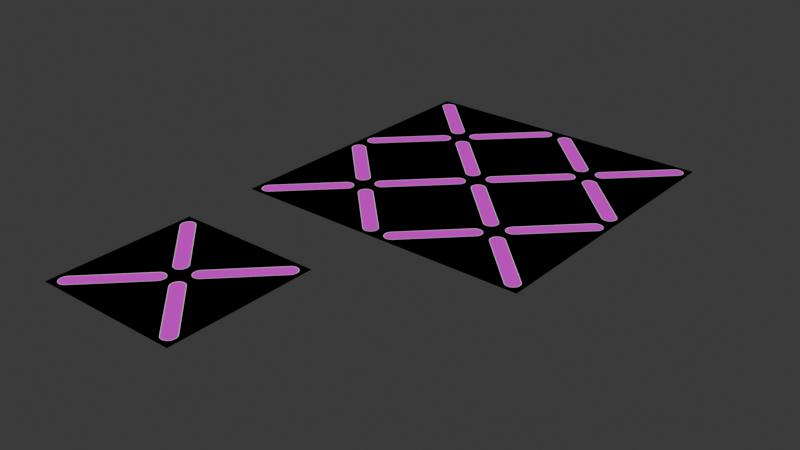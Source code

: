 # Source: Weld.blend  (saved by Blender 4.2.66; exported with 4.5.12 LTS)
import bpy
from mathutils import Matrix  # noqa: F401  (used for matrix-valued properties, if any)

bpy.ops.wm.read_factory_settings(use_empty=True)
scene = bpy.context.scene
scene.name = 'Scene'

# ---- images (referenced by path relative to the original .blend; pixels are not part of the script)
import os
ASSET_DIR = os.environ.get("B2B_ASSET_DIR", "")  # directory of the original .blend (textures are referenced by path, not embedded)
HERE = os.path.dirname(os.path.abspath(__file__))  # packed textures are extracted next to this script under _unpacked/

def load_image(name, relpath, width, height, colorspace="sRGB"):
    """Load a texture the original file referenced (path relative to the .blend, or extracted next to this script)."""
    p = next((c for c in (os.path.join(HERE, relpath), os.path.join(ASSET_DIR, relpath)) if relpath and os.path.exists(c)), "")
    if p:
        img = bpy.data.images.load(p, check_existing=True)
        img.name = name
    else:  # same state as the original file: an image datablock whose file is absent (Cycles renders it pink)
        img = bpy.data.images.new(name, width, height)
        img.source = "FILE"
        img.filepath = "//" + (relpath or name)
    img.colorspace_settings.name = colorspace
    return img
img_bake = load_image('Bake', 'Weld 4x4 Normal.png', 1024, 1024, 'sRGB')

# ---- materials (node trees are filled in below, after node groups)
mat_material_001 = bpy.data.materials.new('Material.001')

# ---- material node trees
mat_material_001.use_nodes = True; mat_material_001.node_tree.nodes.clear()
_N = mat_material_001.node_tree.nodes; _L = mat_material_001.node_tree.links
n0 = _N.new('ShaderNodeBsdfPrincipled'); n0.name = 'Principled BSDF'; n0.location = (10, 300)
n1 = _N.new('ShaderNodeOutputMaterial'); n1.name = 'Material Output'; n1.location = (300, 300)
n2 = _N.new('ShaderNodeTexImage'); n2.name = 'Image Texture'; n2.location = (-374, 278)
n2.image = img_bake
_L.new(n0.outputs[0], n1.inputs[0])
_L.new(n2.outputs[0], n0.inputs[0])
n1.is_active_output = True

# ---- world
world_world = bpy.data.worlds.new('World'); scene.world = world_world
world_world.use_nodes = True; world_world.node_tree.nodes.clear()
_N = world_world.node_tree.nodes; _L = world_world.node_tree.links
n0 = _N.new('ShaderNodeOutputWorld'); n0.name = 'World Output'; n0.location = (300, 300)
n1 = _N.new('ShaderNodeBackground'); n1.name = 'Background'; n1.location = (10, 300)
n1.inputs[0].default_value = (0.05088, 0.05088, 0.05088, 1.0)
_L.new(n1.outputs[0], n0.inputs[0])
n0.is_active_output = True
world_world.color = (0.05088, 0.05088, 0.05088)
world_world.sun_shadow_jitter_overblur = 0.0

# ---- meshes
me_weld = bpy.data.meshes.new('Weld')
me_weld.from_pydata([(0.0, 0.0, 0.0), (0.5, 0.0, 0.0), (0.0, 0.5, 0.0), (0.5, 0.5, 0.0), (0.04423, 0.1149, 0.0), (0.03801, 0.1074, 0.0), (0.03339, 0.09872, 0.0), (0.03055, 0.08934, 0.0), (0.02959, 0.07959, 0.0), (0.03055, 0.06983, 0.0), (0.03339, 0.06045, 0.0), (0.03801, 0.05181, 0.0), (0.04423, 0.04423, 0.0), (0.05181, 0.03801, 0.0), (0.06045, 0.03339, 0.0), (0.06983, 0.03055, 0.0), (0.07959, 0.02959, 0.0), (0.08934, 0.03055, 0.0), (0.09872, 0.03339, 0.0), (0.1074, 0.03801, 0.0), (0.1149, 0.04423, 0.0), (0.3851, 0.4558, 0.0), (0.4558, 0.3851, 0.0), (0.462, 0.3926, 0.0), (0.4666, 0.4013, 0.0), (0.4695, 0.4107, 0.0), (0.4704, 0.4204, 0.0), (0.4695, 0.4302, 0.0), (0.4666, 0.4395, 0.0), (0.462, 0.4482, 0.0), (0.4558, 0.4558, 0.0), (0.4482, 0.462, 0.0), (0.4395, 0.4666, 0.0), (0.4302, 0.4695, 0.0), (0.4204, 0.4704, 0.0), (0.4107, 0.4695, 0.0), (0.4013, 0.4666, 0.0), (0.3926, 0.462, 0.0), (0.07429, 0.08313, -0.0478), (0.07644, 0.08575, -0.0478), (0.0737, 0.08203, -0.0478), (0.07333, 0.08083, -0.0478), (0.07321, 0.07959, -0.0478), (0.07333, 0.07834, -0.0478), (0.0737, 0.07715, -0.0478), (0.07429, 0.07605, -0.0478), (0.07508, 0.07508, -0.0478), (0.07605, 0.07429, -0.0478), (0.07715, 0.0737, -0.0478), (0.07834, 0.07333, -0.0478), (0.07959, 0.07321, -0.0478), (0.08083, 0.07333, -0.0478), (0.08203, 0.0737, -0.0478), (0.08313, 0.07429, -0.0478), (0.08575, 0.07644, -0.0478), (0.4236, 0.4142, -0.0478), (0.4142, 0.4236, -0.0478), (0.4257, 0.4169, -0.0478), (0.4263, 0.418, -0.0478), (0.4267, 0.4192, -0.0478), (0.4268, 0.4204, -0.0478), (0.4267, 0.4217, -0.0478), (0.4263, 0.4229, -0.0478), (0.4257, 0.424, -0.0478), (0.4249, 0.4249, -0.0478), (0.424, 0.4257, -0.0478), (0.4229, 0.4263, -0.0478), (0.4217, 0.4267, -0.0478), (0.4204, 0.4268, -0.0478), (0.4192, 0.4267, -0.0478), (0.418, 0.4263, -0.0478), (0.4169, 0.4257, -0.0478), (0.05839, 0.09375, -0.01139), (0.06232, 0.09855, -0.01139), (0.05603, 0.08934, -0.01139), (0.05458, 0.08456, -0.01139), (0.05409, 0.07959, -0.01139), (0.05458, 0.07461, -0.01139), (0.05603, 0.06983, -0.01139), (0.05839, 0.06542, -0.01139), (0.06156, 0.06156, -0.01139), (0.06542, 0.05839, -0.01139), (0.06983, 0.05603, -0.01139), (0.07461, 0.05458, -0.01139), (0.07959, 0.05409, -0.01139), (0.08456, 0.05458, -0.01139), (0.08934, 0.05603, -0.01139), (0.09375, 0.05839, -0.01139), (0.09855, 0.06232, -0.01139), (0.4377, 0.4015, -0.01139), (0.4015, 0.4377, -0.01139), (0.4416, 0.4062, -0.01139), (0.444, 0.4107, -0.01139), (0.4454, 0.4154, -0.01139), (0.4459, 0.4204, -0.01139), (0.4454, 0.4254, -0.01139), (0.444, 0.4302, -0.01139), (0.4416, 0.4346, -0.01139), (0.4384, 0.4384, -0.01139), (0.4346, 0.4416, -0.01139), (0.4302, 0.444, -0.01139), (0.4254, 0.4454, -0.01139), (0.4204, 0.4459, -0.01139), (0.4154, 0.4454, -0.01139), (0.4107, 0.444, -0.01139), (0.4062, 0.4416, -0.01139), (0.06326, 0.09049, -0.01523), (0.06665, 0.09462, -0.01523), (0.06145, 0.0871, -0.01523), (0.06033, 0.08342, -0.01523), (0.05996, 0.07959, -0.01523), (0.06033, 0.07576, -0.01523), (0.06145, 0.07207, -0.01523), (0.06326, 0.06868, -0.01523), (0.06571, 0.06571, -0.01523), (0.06868, 0.06326, -0.01523), (0.07207, 0.06145, -0.01523), (0.07576, 0.06033, -0.01523), (0.07959, 0.05996, -0.01523), (0.08342, 0.06033, -0.01523), (0.0871, 0.06145, -0.01523), (0.09049, 0.06326, -0.01523), (0.09462, 0.06665, -0.01523), (0.4333, 0.4054, -0.01523), (0.4054, 0.4333, -0.01523), (0.4367, 0.4095, -0.01523), (0.4385, 0.4129, -0.01523), (0.4397, 0.4166, -0.01523), (0.44, 0.4204, -0.01523), (0.4397, 0.4242, -0.01523), (0.4385, 0.4279, -0.01523), (0.4367, 0.4313, -0.01523), (0.4343, 0.4343, -0.01523), (0.4313, 0.4367, -0.01523), (0.4279, 0.4385, -0.01523), (0.4242, 0.4397, -0.01523), (0.4204, 0.44, -0.01523), (0.4166, 0.4397, -0.01523), (0.4129, 0.4385, -0.01523), (0.4095, 0.4367, -0.01523), (0.06757, 0.08762, -0.02593), (0.07048, 0.09116, -0.02593), (0.06624, 0.08512, -0.02593), (0.06541, 0.08241, -0.02593), (0.06514, 0.07959, -0.02593), (0.06541, 0.07677, -0.02593), (0.06624, 0.07406, -0.02593), (0.06757, 0.07156, -0.02593), (0.06937, 0.06937, -0.02593), (0.07156, 0.06757, -0.02593), (0.07406, 0.06624, -0.02593), (0.07677, 0.06541, -0.02593), (0.07959, 0.06514, -0.02593), (0.08241, 0.06541, -0.02593), (0.08512, 0.06624, -0.02593), (0.08762, 0.06757, -0.02593), (0.09116, 0.07048, -0.02593), (0.4295, 0.4088, -0.02593), (0.4088, 0.4295, -0.02593), (0.4324, 0.4124, -0.02593), (0.4338, 0.4149, -0.02593), (0.4346, 0.4176, -0.02593), (0.4349, 0.4204, -0.02593), (0.4346, 0.4232, -0.02593), (0.4338, 0.4259, -0.02593), (0.4324, 0.4284, -0.02593), (0.4306, 0.4306, -0.02593), (0.4284, 0.4324, -0.02593), (0.4259, 0.4338, -0.02593), (0.4232, 0.4346, -0.02593), (0.4204, 0.4349, -0.02593), (0.4176, 0.4346, -0.02593), (0.4149, 0.4338, -0.02593), (0.4124, 0.4324, -0.02593), (0.05297, 0.09737, -0.01139), (0.05751, 0.1029, -0.01139), (0.05001, 0.09184, -0.01139), (0.04819, 0.08583, -0.01139), (0.04758, 0.07959, -0.01139), (0.04819, 0.07334, -0.01139), (0.05001, 0.06734, -0.01139), (0.05297, 0.0618, -0.01139), (0.05695, 0.05695, -0.01139), (0.0618, 0.05297, -0.01139), (0.06734, 0.05001, -0.01139), (0.07334, 0.04819, -0.01139), (0.07959, 0.04758, -0.01139), (0.08583, 0.04819, -0.01139), (0.09184, 0.05001, -0.01139), (0.09737, 0.05297, -0.01139), (0.1029, 0.05751, -0.01139), (0.4425, 0.3971, -0.01139), (0.3971, 0.4425, -0.01139), (0.447, 0.4026, -0.01139), (0.45, 0.4082, -0.01139), (0.4518, 0.4142, -0.01139), (0.4524, 0.4204, -0.01139), (0.4518, 0.4267, -0.01139), (0.45, 0.4327, -0.01139), (0.447, 0.4382, -0.01139), (0.443, 0.443, -0.01139), (0.4382, 0.447, -0.01139), (0.4327, 0.45, -0.01139), (0.4267, 0.4518, -0.01139), (0.4204, 0.4524, -0.01139), (0.4142, 0.4518, -0.01139), (0.4082, 0.45, -0.01139), (0.4026, 0.447, -0.01139), (0.06542, 0.08906, -0.01935), (0.06856, 0.09289, -0.01935), (0.06384, 0.08611, -0.01935), (0.06287, 0.08291, -0.01935), (0.06255, 0.07959, -0.01935), (0.06287, 0.07626, -0.01935), (0.06384, 0.07307, -0.01935), (0.06542, 0.07012, -0.01935), (0.06754, 0.06754, -0.01935), (0.07012, 0.06542, -0.01935), (0.07307, 0.06384, -0.01935), (0.07626, 0.06287, -0.01935), (0.07959, 0.06255, -0.01935), (0.08291, 0.06287, -0.01935), (0.08611, 0.06384, -0.01935), (0.08906, 0.06542, -0.01935), (0.09289, 0.06856, -0.01935), (0.4314, 0.4071, -0.01935), (0.4071, 0.4314, -0.01935), (0.4346, 0.4109, -0.01935), (0.4362, 0.4139, -0.01935), (0.4371, 0.4171, -0.01935), (0.4375, 0.4204, -0.01935), (0.4371, 0.4237, -0.01935), (0.4362, 0.4269, -0.01935), (0.4346, 0.4299, -0.01935), (0.4325, 0.4325, -0.01935), (0.4299, 0.4346, -0.01935), (0.4269, 0.4362, -0.01935), (0.4237, 0.4371, -0.01935), (0.4204, 0.4375, -0.01935), (0.4171, 0.4371, -0.01935), (0.4139, 0.4362, -0.01935), (0.4109, 0.4346, -0.01935), (0.07004, 0.08597, -0.03983), (0.07267, 0.08917, -0.03983), (0.06898, 0.08398, -0.03983), (0.06833, 0.08183, -0.03983), (0.06811, 0.07959, -0.03983), (0.06833, 0.07735, -0.03983), (0.06898, 0.07519, -0.03983), (0.07004, 0.07321, -0.03983), (0.07147, 0.07147, -0.03983), (0.07321, 0.07004, -0.03983), (0.07519, 0.06898, -0.03983), (0.07735, 0.06833, -0.03983), (0.07959, 0.06811, -0.03983), (0.08183, 0.06833, -0.03983), (0.08398, 0.06898, -0.03983), (0.08597, 0.07004, -0.03983), (0.08917, 0.07267, -0.03983), (0.4273, 0.4108, -0.03983), (0.4108, 0.4273, -0.03983), (0.43, 0.414, -0.03983), (0.431, 0.416, -0.03983), (0.4317, 0.4182, -0.03983), (0.4319, 0.4204, -0.03983), (0.4317, 0.4227, -0.03983), (0.431, 0.4248, -0.03983), (0.43, 0.4268, -0.03983), (0.4285, 0.4285, -0.03983), (0.4268, 0.43, -0.03983), (0.4248, 0.431, -0.03983), (0.4227, 0.4317, -0.03983), (0.4204, 0.4319, -0.03983), (0.4182, 0.4317, -0.03983), (0.416, 0.431, -0.03983), (0.414, 0.43, -0.03983), (0.07959, 0.0, 0.0), (0.0, 0.07959, 0.0), (0.4204, 0.5, 0.0), (0.5, 0.4204, 0.0), (0.04552, 0.1138, 0.0), (0.3862, 0.4545, 0.0), (0.03947, 0.1064, 0.0), (0.03501, 0.09805, 0.0), (0.03226, 0.089, 0.0), (0.03134, 0.07959, 0.0), (0.03226, 0.07017, 0.0), (0.03501, 0.06112, 0.0), (0.03947, 0.05278, 0.0), (0.04547, 0.04547, 0.0), (0.05278, 0.03947, 0.0), (0.06112, 0.03501, 0.0), (0.07017, 0.03226, 0.0), (0.07959, 0.03134, 0.0), (0.089, 0.03226, 0.0), (0.09805, 0.03501, 0.0), (0.1064, 0.03947, 0.0), (0.1138, 0.04552, 0.0), (0.4545, 0.3862, 0.0), (0.4605, 0.3936, 0.0), (0.465, 0.4019, 0.0), (0.4677, 0.411, 0.0), (0.4687, 0.4204, 0.0), (0.4677, 0.4298, 0.0), (0.465, 0.4389, 0.0), (0.4605, 0.4472, 0.0), (0.4545, 0.4545, 0.0), (0.4472, 0.4605, 0.0), (0.4389, 0.465, 0.0), (0.4298, 0.4677, 0.0), (0.4204, 0.4687, 0.0), (0.411, 0.4677, 0.0), (0.4019, 0.465, 0.0), (0.3936, 0.4605, 0.0), (0.04267, 0.1043, 0.0003636), (0.03857, 0.09658, 0.0003636), (0.03605, 0.08825, 0.0003636), (0.03519, 0.07959, 0.0003636), (0.03605, 0.07093, 0.0003636), (0.03857, 0.0626, 0.0003636), (0.04267, 0.05492, 0.0003636), (0.0482, 0.0482, 0.0003636), (0.05492, 0.04267, 0.0003636), (0.0626, 0.03857, 0.0003636), (0.07093, 0.03605, 0.0003636), (0.07959, 0.03519, 0.0003636), (0.08825, 0.03605, 0.0003636), (0.09658, 0.03857, 0.0003636), (0.1043, 0.04267, 0.0003636), (0.1112, 0.04837, 0.0003636), (0.4516, 0.3888, 0.0003636), (0.4573, 0.3957, 0.0003636), (0.4614, 0.4034, 0.0003636), (0.464, 0.4118, 0.0003636), (0.4648, 0.4204, 0.0003636), (0.464, 0.4291, 0.0003636), (0.4614, 0.4374, 0.0003636), (0.4573, 0.4451, 0.0003636), (0.4518, 0.4518, 0.0003636), (0.4451, 0.4573, 0.0003636), (0.4374, 0.4614, 0.0003636), (0.4291, 0.464, 0.0003636), (0.4204, 0.4648, 0.0003636), (0.4118, 0.464, 0.0003636), (0.4034, 0.4614, 0.0003636), (0.3957, 0.4573, 0.0003636), (0.04837, 0.1112, 0.0003636), (0.3888, 0.4516, 0.0003636)], [], [(38, 40, 41, 42, 43, 44, 45, 46, 47, 48, 49, 50, 51, 52, 53, 54, 39), (282, 280, 4, 5), (283, 282, 5, 6), (284, 283, 6, 7), (285, 284, 7, 8), (286, 285, 8, 9), (287, 286, 9, 10), (288, 287, 10, 11), (289, 288, 11, 12), (290, 289, 12, 13), (291, 290, 13, 14), (292, 291, 14, 15), (293, 292, 15, 16), (294, 293, 16, 17), (295, 294, 17, 18), (296, 295, 18, 19), (297, 296, 19, 20), (298, 297, 20, 22), (280, 281, 21, 4), (299, 298, 22, 23), (300, 299, 23, 24), (301, 300, 24, 25), (302, 301, 25, 26), (303, 302, 26, 27), (304, 303, 27, 28), (305, 304, 28, 29), (306, 305, 29, 30), (307, 306, 30, 31), (308, 307, 31, 32), (309, 308, 32, 33), (310, 309, 33, 34), (311, 310, 34, 35), (312, 311, 35, 36), (313, 312, 36, 37), (281, 313, 37, 21), (106, 107, 73, 72), (108, 106, 72, 74), (109, 108, 74, 75), (110, 109, 75, 76), (111, 110, 76, 77), (112, 111, 77, 78), (113, 112, 78, 79), (114, 113, 79, 80), (115, 114, 80, 81), (116, 115, 81, 82), (117, 116, 82, 83), (118, 117, 83, 84), (119, 118, 84, 85), (120, 119, 85, 86), (121, 120, 86, 87), (122, 121, 87, 88), (123, 122, 88, 89), (107, 124, 90, 73), (125, 123, 89, 91), (126, 125, 91, 92), (127, 126, 92, 93), (128, 127, 93, 94), (129, 128, 94, 95), (130, 129, 95, 96), (131, 130, 96, 97), (132, 131, 97, 98), (133, 132, 98, 99), (134, 133, 99, 100), (135, 134, 100, 101), (136, 135, 101, 102), (137, 136, 102, 103), (138, 137, 103, 104), (139, 138, 104, 105), (124, 139, 105, 90), (208, 209, 107, 106), (210, 208, 106, 108), (211, 210, 108, 109), (212, 211, 109, 110), (213, 212, 110, 111), (214, 213, 111, 112), (215, 214, 112, 113), (216, 215, 113, 114), (217, 216, 114, 115), (218, 217, 115, 116), (219, 218, 116, 117), (220, 219, 117, 118), (221, 220, 118, 119), (222, 221, 119, 120), (223, 222, 120, 121), (224, 223, 121, 122), (225, 224, 122, 123), (209, 226, 124, 107), (227, 225, 123, 125), (228, 227, 125, 126), (229, 228, 126, 127), (230, 229, 127, 128), (231, 230, 128, 129), (232, 231, 129, 130), (233, 232, 130, 131), (234, 233, 131, 132), (235, 234, 132, 133), (236, 235, 133, 134), (237, 236, 134, 135), (238, 237, 135, 136), (239, 238, 136, 137), (240, 239, 137, 138), (241, 240, 138, 139), (226, 241, 139, 124), (242, 243, 141, 140), (244, 242, 140, 142), (245, 244, 142, 143), (246, 245, 143, 144), (247, 246, 144, 145), (248, 247, 145, 146), (249, 248, 146, 147), (250, 249, 147, 148), (251, 250, 148, 149), (252, 251, 149, 150), (253, 252, 150, 151), (254, 253, 151, 152), (255, 254, 152, 153), (256, 255, 153, 154), (257, 256, 154, 155), (258, 257, 155, 156), (259, 258, 156, 157), (243, 260, 158, 141), (261, 259, 157, 159), (262, 261, 159, 160), (263, 262, 160, 161), (264, 263, 161, 162), (265, 264, 162, 163), (266, 265, 163, 164), (267, 266, 164, 165), (268, 267, 165, 166), (269, 268, 166, 167), (270, 269, 167, 168), (271, 270, 168, 169), (272, 271, 169, 170), (273, 272, 170, 171), (274, 273, 171, 172), (275, 274, 172, 173), (260, 275, 173, 158), (90, 105, 207, 192), (105, 104, 206, 207), (104, 103, 205, 206), (103, 102, 204, 205), (102, 101, 203, 204), (101, 100, 202, 203), (100, 99, 201, 202), (99, 98, 200, 201), (98, 97, 199, 200), (97, 96, 198, 199), (96, 95, 197, 198), (95, 94, 196, 197), (94, 93, 195, 196), (93, 92, 194, 195), (92, 91, 193, 194), (91, 89, 191, 193), (73, 90, 192, 175), (89, 88, 190, 191), (88, 87, 189, 190), (87, 86, 188, 189), (86, 85, 187, 188), (85, 84, 186, 187), (84, 83, 185, 186), (83, 82, 184, 185), (82, 81, 183, 184), (81, 80, 182, 183), (80, 79, 181, 182), (79, 78, 180, 181), (78, 77, 179, 180), (77, 76, 178, 179), (76, 75, 177, 178), (75, 74, 176, 177), (74, 72, 174, 176), (72, 73, 175, 174), (158, 173, 241, 226), (173, 172, 240, 241), (172, 171, 239, 240), (171, 170, 238, 239), (170, 169, 237, 238), (169, 168, 236, 237), (168, 167, 235, 236), (167, 166, 234, 235), (166, 165, 233, 234), (165, 164, 232, 233), (164, 163, 231, 232), (163, 162, 230, 231), (162, 161, 229, 230), (161, 160, 228, 229), (160, 159, 227, 228), (159, 157, 225, 227), (141, 158, 226, 209), (157, 156, 224, 225), (156, 155, 223, 224), (155, 154, 222, 223), (154, 153, 221, 222), (153, 152, 220, 221), (152, 151, 219, 220), (151, 150, 218, 219), (150, 149, 217, 218), (149, 148, 216, 217), (148, 147, 215, 216), (147, 146, 214, 215), (146, 145, 213, 214), (145, 144, 212, 213), (144, 143, 211, 212), (143, 142, 210, 211), (142, 140, 208, 210), (140, 141, 209, 208), (20, 1, 22), (2, 4, 21), (3, 278, 34, 33, 32, 31, 30), (1, 279, 26, 25, 24, 23, 22), (0, 276, 16, 15, 14, 13, 12), (2, 277, 8, 7, 6, 5, 4), (38, 39, 243, 242), (40, 38, 242, 244), (41, 40, 244, 245), (42, 41, 245, 246), (43, 42, 246, 247), (44, 43, 247, 248), (45, 44, 248, 249), (46, 45, 249, 250), (47, 46, 250, 251), (48, 47, 251, 252), (49, 48, 252, 253), (50, 49, 253, 254), (51, 50, 254, 255), (52, 51, 255, 256), (53, 52, 256, 257), (54, 53, 257, 258), (55, 54, 258, 259), (39, 56, 260, 243), (57, 55, 259, 261), (58, 57, 261, 262), (59, 58, 262, 263), (60, 59, 263, 264), (61, 60, 264, 265), (62, 61, 265, 266), (63, 62, 266, 267), (64, 63, 267, 268), (65, 64, 268, 269), (66, 65, 269, 270), (67, 66, 270, 271), (68, 67, 271, 272), (69, 68, 272, 273), (70, 69, 273, 274), (71, 70, 274, 275), (56, 71, 275, 260), (16, 276, 1, 20, 19, 18, 17), (8, 277, 0, 12, 11, 10, 9), (34, 278, 2, 21, 37, 36, 35), (26, 279, 3, 30, 29, 28, 27), (56, 55, 57, 58, 59, 60, 61, 62, 63, 64, 65, 66, 67, 68, 69, 70, 71), (39, 54, 55, 56), (347, 345, 313, 281), (345, 344, 312, 313), (344, 343, 311, 312), (343, 342, 310, 311), (342, 341, 309, 310), (341, 340, 308, 309), (340, 339, 307, 308), (339, 338, 306, 307), (338, 337, 305, 306), (337, 336, 304, 305), (336, 335, 303, 304), (335, 334, 302, 303), (334, 333, 301, 302), (333, 332, 300, 301), (332, 331, 299, 300), (331, 330, 298, 299), (346, 347, 281, 280), (330, 329, 297, 298), (329, 328, 296, 297), (328, 327, 295, 296), (327, 326, 294, 295), (326, 325, 293, 294), (325, 324, 292, 293), (324, 323, 291, 292), (323, 322, 290, 291), (322, 321, 289, 290), (321, 320, 288, 289), (320, 319, 287, 288), (319, 318, 286, 287), (318, 317, 285, 286), (317, 316, 284, 285), (316, 315, 283, 284), (315, 314, 282, 283), (314, 346, 280, 282), (174, 175, 346, 314), (176, 174, 314, 315), (177, 176, 315, 316), (178, 177, 316, 317), (179, 178, 317, 318), (180, 179, 318, 319), (181, 180, 319, 320), (182, 181, 320, 321), (183, 182, 321, 322), (184, 183, 322, 323), (185, 184, 323, 324), (186, 185, 324, 325), (187, 186, 325, 326), (188, 187, 326, 327), (189, 188, 327, 328), (190, 189, 328, 329), (191, 190, 329, 330), (175, 192, 347, 346), (193, 191, 330, 331), (194, 193, 331, 332), (195, 194, 332, 333), (196, 195, 333, 334), (197, 196, 334, 335), (198, 197, 335, 336), (199, 198, 336, 337), (200, 199, 337, 338), (201, 200, 338, 339), (202, 201, 339, 340), (203, 202, 340, 341), (204, 203, 341, 342), (205, 204, 342, 343), (206, 205, 343, 344), (207, 206, 344, 345), (192, 207, 345, 347)])
me_weld.polygons.foreach_set('use_smooth', [True] * 319)
_k = set([(1, 279), (2, 278), (3, 278), (3, 279)])
me_weld.attributes.new('sharp_edge', 'BOOLEAN', 'EDGE').data.foreach_set('value', [ (min(e.vertices), max(e.vertices)) in _k for e in me_weld.edges])
_uv = me_weld.uv_layers.new(name='UVMap')
_uv.uv.foreach_set('vector', [0.0, 0.0, 0.0, 0.0, 0.0, 0.0, 0.0, 0.0, 0.0, 0.0, 0.0, 0.0, 0.0, 0.0, 0.0, 0.0, 0.0, 0.0, 0.0, 0.0, 0.0, 0.0, 0.0, 0.0, 0.0, 0.0, 0.0, 0.0, 0.0, 0.0, 0.0, 0.0, 0.0, 0.0, 0.0, 0.0, 0.0, 0.0, 0.0, 0.0, 0.0, 0.0, 0.0, 0.0, 0.0, 0.0, 0.0, 0.0, 0.0, 0.0, 0.0, 0.0, 0.0, 0.0, 0.0, 0.0, 0.0, 0.0, 0.0, 0.0, 0.0, 0.0, 0.0, 0.0, 0.0, 0.0, 0.0, 0.0, 0.0, 0.0, 0.0, 0.0, 0.0, 0.0, 0.0, 0.0, 0.0, 0.0, 0.0, 0.0, 0.0, 0.0, 0.0, 0.0, 0.0, 0.0, 0.0, 0.0, 0.0, 0.0, 0.0, 0.0, 0.0, 0.0, 0.0, 0.0, 0.0, 0.0, 0.0, 0.0, 0.0, 0.0, 0.0, 0.0, 0.0, 0.0, 0.0, 0.0, 0.0, 0.0, 0.0, 0.0, 0.0, 0.0, 0.0, 0.0, 0.0, 0.0, 0.0, 0.0, 0.0, 0.0, 0.0, 0.0, 0.0, 0.0, 0.0, 0.0, 0.0, 0.0, 0.0, 0.0, 0.0, 0.0, 0.0, 0.0, 0.0, 0.0, 0.0, 0.0, 0.0, 0.0, 0.0, 0.0, 0.0, 0.0, 0.0, 0.0, 0.0, 0.0, 0.0, 0.0, 0.0, 0.0, 0.0, 0.0, 0.0, 0.0, 0.0, 0.0, 0.0, 0.0, 0.0, 0.0, 0.0, 0.0, 0.0, 0.0, 0.0, 0.0, 0.0, 0.0, 0.0, 0.0, 0.0, 0.0, 0.0, 0.0, 0.0, 0.0, 0.0, 0.0, 0.0, 0.0, 0.0, 0.0, 0.0, 0.0, 0.0, 0.0, 0.0, 0.0, 0.0, 0.0, 0.0, 0.0, 0.0, 0.0, 0.0, 0.0, 0.0, 0.0, 0.0, 0.0, 0.0, 0.0, 0.0, 0.0, 0.0, 0.0, 0.0, 0.0, 0.0, 0.0, 0.0, 0.0, 0.0, 0.0, 0.0, 0.0, 0.0, 0.0, 0.0, 0.0, 0.0, 0.0, 0.0, 0.0, 0.0, 0.0, 0.0, 0.0, 0.0, 0.0, 0.0, 0.0, 0.0, 0.0, 0.0, 0.0, 0.0, 0.0, 0.0, 0.0, 0.0, 0.0, 0.0, 0.0, 0.0, 0.0, 0.0, 0.0, 0.0, 0.0, 0.0, 0.0, 0.0, 0.0, 0.0, 0.0, 0.0, 0.0, 0.0, 0.0, 0.0, 0.0, 0.0, 0.0, 0.0, 0.0, 0.0, 0.0, 0.0, 0.0, 0.0, 0.0, 0.0, 0.0, 0.0, 0.0, 0.0, 0.0, 0.0, 0.0, 0.0, 0.0, 0.0, 0.0, 0.0, 0.0, 0.0, 0.0, 0.0, 0.0, 0.0, 0.0, 0.0, 0.0, 0.0, 0.0, 0.0, 0.0, 0.0, 0.0, 0.0, 0.0, 0.0, 0.0, 0.0, 0.0, 0.0, 0.0, 0.0, 0.0, 0.0, 0.0, 0.0, 0.0, 0.0, 0.0, 0.0, 0.0, 0.0, 0.0, 0.0, 0.0, 0.0, 0.0, 0.0, 0.0, 0.0, 0.0, 0.0, 0.0, 0.0, 0.0, 0.0, 0.0, 0.0, 0.0, 0.0, 0.0, 0.0, 0.0, 0.0, 0.0, 0.0, 0.0, 0.0, 0.0, 0.0, 0.0, 0.0, 0.0, 0.0, 0.0, 0.0, 0.0, 0.0, 0.0, 0.0, 0.0, 0.0, 0.0, 0.0, 0.0, 0.0, 0.0, 0.0, 0.0, 0.0, 0.0, 0.0, 0.0, 0.0, 0.0, 0.0, 0.0, 0.0, 0.0, 0.0, 0.0, 0.0, 0.0, 0.0, 0.0, 0.0, 0.0, 0.0, 0.0, 0.0, 0.0, 0.0, 0.0, 0.0, 0.0, 0.0, 0.0, 0.0, 0.0, 0.0, 0.0, 0.0, 0.0, 0.0, 0.0, 0.0, 0.0, 0.0, 0.0, 0.0, 0.0, 0.0, 0.0, 0.0, 0.0, 0.0, 0.0, 0.0, 0.0, 0.0, 0.0, 0.0, 0.0, 0.0, 0.0, 0.0, 0.0, 0.0, 0.0, 0.0, 0.0, 0.0, 0.0, 0.0, 0.0, 0.0, 0.0, 0.0, 0.0, 0.0, 0.0, 0.0, 0.0, 0.0, 0.0, 0.0, 0.0, 0.0, 0.0, 0.0, 0.0, 0.0, 0.0, 0.0, 0.0, 0.0, 0.0, 0.0, 0.0, 0.0, 0.0, 0.0, 0.0, 0.0, 0.0, 0.0, 0.0, 0.0, 0.0, 0.0, 0.0, 0.0, 0.0, 0.0, 0.0, 0.0, 0.0, 0.0, 0.0, 0.0, 0.0, 0.0, 0.0, 0.0, 0.0, 0.0, 0.0, 0.0, 0.0, 0.0, 0.0, 0.0, 0.0, 0.0, 0.0, 0.0, 0.0, 0.0, 0.0, 0.0, 0.0, 0.0, 0.0, 0.0, 0.0, 0.0, 0.0, 0.0, 0.0, 0.0, 0.0, 0.0, 0.0, 0.0, 0.0, 0.0, 0.0, 0.0, 0.0, 0.0, 0.0, 0.0, 0.0, 0.0, 0.0, 0.0, 0.0, 0.0, 0.0, 0.0, 0.0, 0.0, 0.0, 0.0, 0.0, 0.0, 0.0, 0.0, 0.0, 0.0, 0.0, 0.0, 0.0, 0.0, 0.0, 0.0, 0.0, 0.0, 0.0, 0.0, 0.0, 0.0, 0.0, 0.0, 0.0, 0.0, 0.0, 0.0, 0.0, 0.0, 0.0, 0.0, 0.0, 0.0, 0.0, 0.0, 0.0, 0.0, 0.0, 0.0, 0.0, 0.0, 0.0, 0.0, 0.0, 0.0, 0.0, 0.0, 0.0, 0.0, 0.0, 0.0, 0.0, 0.0, 0.0, 0.0, 0.0, 0.0, 0.0, 0.0, 0.0, 0.0, 0.0, 0.0, 0.0, 0.0, 0.0, 0.0, 0.0, 0.0, 0.0, 0.0, 0.0, 0.0, 0.0, 0.0, 0.0, 0.0, 0.0, 0.0, 0.0, 0.0, 0.0, 0.0, 0.0, 0.0, 0.0, 0.0, 0.0, 0.0, 0.0, 0.0, 0.0, 0.0, 0.0, 0.0, 0.0, 0.0, 0.0, 0.0, 0.0, 0.0, 0.0, 0.0, 0.0, 0.0, 0.0, 0.0, 0.0, 0.0, 0.0, 0.0, 0.0, 0.0, 0.0, 0.0, 0.0, 0.0, 0.0, 0.0, 0.0, 0.0, 0.0, 0.0, 0.0, 0.0, 0.0, 0.0, 0.0, 0.0, 0.0, 0.0, 0.0, 0.0, 0.0, 0.0, 0.0, 0.0, 0.0, 0.0, 0.0, 0.0, 0.0, 0.0, 0.0, 0.0, 0.0, 0.0, 0.0, 0.0, 0.0, 0.0, 0.0, 0.0, 0.0, 0.0, 0.0, 0.0, 0.0, 0.0, 0.0, 0.0, 0.0, 0.0, 0.0, 0.0, 0.0, 0.0, 0.0, 0.0, 0.0, 0.0, 0.0, 0.0, 0.0, 0.0, 0.0, 0.0, 0.0, 0.0, 0.0, 0.0, 0.0, 0.0, 0.0, 0.0, 0.0, 0.0, 0.0, 0.0, 0.0, 0.0, 0.0, 0.0, 0.0, 0.0, 0.0, 0.0, 0.0, 0.0, 0.0, 0.0, 0.0, 0.0, 0.0, 0.0, 0.0, 0.0, 0.0, 0.0, 0.0, 0.0, 0.0, 0.0, 0.0, 0.0, 0.0, 0.0, 0.0, 0.0, 0.0, 0.0, 0.0, 0.0, 0.0, 0.0, 0.0, 0.0, 0.0, 0.0, 0.0, 0.0, 0.0, 0.0, 0.0, 0.0, 0.0, 0.0, 0.0, 0.0, 0.0, 0.0, 0.0, 0.0, 0.0, 0.0, 0.0, 0.0, 0.0, 0.0, 0.0, 0.0, 0.0, 0.0, 0.0, 0.0, 0.0, 0.0, 0.0, 0.0, 0.0, 0.0, 0.0, 0.0, 0.0, 0.0, 0.0, 0.0, 0.0, 0.0, 0.0, 0.0, 0.0, 0.0, 0.0, 0.0, 0.0, 0.0, 0.0, 0.0, 0.0, 0.0, 0.0, 0.0, 0.0, 0.0, 0.0, 0.0, 0.0, 0.0, 0.0, 0.0, 0.0, 0.0, 0.0, 0.0, 0.0, 0.0, 0.0, 0.0, 0.0, 0.0, 0.0, 0.0, 0.0, 0.0, 0.0, 0.0, 0.0, 0.0, 0.0, 0.0, 0.0, 0.0, 0.0, 0.0, 0.0, 0.0, 0.0, 0.0, 0.0, 0.0, 0.0, 0.0, 0.0, 0.0, 0.0, 0.0, 0.0, 0.0, 0.0, 0.0, 0.0, 0.0, 0.0, 0.0, 0.0, 0.0, 0.0, 0.0, 0.0, 0.0, 0.0, 0.0, 0.0, 0.0, 0.0, 0.0, 0.0, 0.0, 0.0, 0.0, 0.0, 0.0, 0.0, 0.0, 0.0, 0.0, 0.0, 0.0, 0.0, 0.0, 0.0, 0.0, 0.0, 0.0, 0.0, 0.0, 0.0, 0.0, 0.0, 0.0, 0.0, 0.0, 0.0, 0.0, 0.0, 0.0, 0.0, 0.0, 0.0, 0.0, 0.0, 0.0, 0.0, 0.0, 0.0, 0.0, 0.0, 0.0, 0.0, 0.0, 0.0, 0.0, 0.0, 0.0, 0.0, 0.0, 0.0, 0.0, 0.0, 0.0, 0.0, 0.0, 0.0, 0.0, 0.0, 0.0, 0.0, 0.0, 0.0, 0.0, 0.0, 0.0, 0.0, 0.0, 0.0, 0.0, 0.0, 0.0, 0.0, 0.0, 0.0, 0.0, 0.0, 0.0, 0.0, 0.0, 0.0, 0.0, 0.0, 0.0, 0.0, 0.0, 0.0, 0.0, 0.0, 0.0, 0.0, 0.0, 0.0, 0.0, 0.0, 0.0, 0.0, 0.0, 0.0, 0.0, 0.0, 0.0, 0.0, 0.0, 0.0, 0.0, 0.0, 0.0, 0.0, 0.0, 0.0, 0.0, 0.0, 0.0, 0.0, 0.0, 0.0, 0.0, 0.0, 0.0, 0.0, 0.0, 0.0, 0.0, 0.0, 0.0, 0.0, 0.0, 0.0, 0.0, 0.0, 0.0, 0.0, 0.0, 0.0, 0.0, 0.0, 0.0, 0.0, 0.0, 0.0, 0.0, 0.0, 0.0, 0.0, 0.0, 0.0, 0.0, 0.0, 0.0, 0.0, 0.0, 0.0, 0.0, 0.0, 0.0, 0.0, 0.0, 0.0, 0.0, 0.0, 0.0, 0.0, 0.0, 0.0, 0.0, 0.0, 0.0, 0.0, 0.0, 0.0, 0.0, 0.0, 0.0, 0.0, 0.0, 0.0, 0.0, 0.0, 0.0, 0.0, 0.0, 0.0, 0.0, 0.0, 0.0, 0.0, 0.0, 0.0, 0.0, 0.0, 0.0, 0.0, 0.0, 0.0, 0.0, 0.0, 0.0, 0.0, 0.0, 0.0, 0.0, 0.0, 0.0, 0.0, 0.0, 0.0, 0.0, 0.0, 0.0, 0.0, 0.0, 0.0, 0.0, 0.0, 0.0, 0.0, 0.0, 0.0, 0.0, 0.0, 0.0, 0.0, 0.0, 0.0, 0.0, 0.0, 0.0, 0.0, 0.0, 0.0, 0.0, 0.0, 0.0, 0.0, 0.0, 0.0, 0.0, 0.0, 0.0, 0.0, 0.0, 0.0, 0.0, 0.0, 0.0, 0.0, 0.0, 0.0, 0.0, 0.0, 0.0, 0.0, 0.0, 0.0, 0.0, 0.0, 0.0, 0.0, 0.0, 0.0, 0.0, 0.0, 0.0, 0.0, 0.0, 0.0, 0.0, 0.0, 0.0, 0.0, 0.0, 0.0, 0.0, 0.0, 0.0, 0.0, 0.0, 0.0, 0.0, 0.0, 0.0, 0.0, 0.0, 0.0, 0.0, 0.0, 0.0, 0.0, 0.0, 0.0, 0.0, 0.0, 0.0, 0.0, 0.0, 0.0, 0.0, 0.0, 0.0, 0.0, 0.0, 0.0, 0.0, 0.0, 0.0, 0.0, 0.0, 0.0, 0.0, 0.0, 0.0, 0.0, 0.0, 0.0, 0.0, 0.0, 0.0, 0.0, 0.0, 0.0, 0.0, 0.0, 0.0, 0.0, 0.0, 0.0, 0.0, 0.0, 0.0, 0.0, 0.0, 0.0, 0.0, 0.0, 0.0, 0.0, 0.0, 0.0, 0.0, 0.0, 0.0, 0.0, 0.0, 0.0, 0.0, 0.0, 0.0, 0.0, 0.0, 0.0, 0.0, 0.0, 0.0, 0.0, 0.0, 0.0, 0.0, 0.0, 0.0, 0.0, 0.0, 0.0, 0.0, 0.0, 0.0, 0.0, 0.0, 0.0, 0.0, 0.0, 0.0, 0.0, 0.0, 0.0, 0.0, 0.0, 0.0, 0.0, 0.0, 0.0, 0.0, 0.0, 0.0, 0.0, 0.0, 0.0, 0.0, 0.0, 0.0, 0.0, 0.0, 0.0, 0.0, 0.0, 0.0, 0.0, 0.0, 0.0, 0.0, 0.0, 0.0, 0.0, 0.0, 0.0, 0.0, 0.0, 0.0, 0.0, 0.0, 0.0, 0.0, 0.0, 0.0, 0.0, 0.0, 0.0, 0.0, 0.0, 0.0, 0.0, 0.0, 0.0, 0.0, 0.0, 0.0, 0.0, 0.0, 0.0, 0.0, 0.0, 0.0, 0.0, 0.0, 0.0, 0.0, 0.0, 0.0, 0.0, 0.0, 0.0, 0.0, 0.0, 0.0, 0.0, 0.0, 0.0, 0.0, 0.0, 0.0, 0.0, 0.0, 0.0, 0.0, 0.0, 0.0, 0.0, 0.0, 0.0, 0.0, 0.0, 0.0, 0.0, 0.0, 0.0, 0.0, 0.0, 0.0, 0.0, 0.0, 0.0, 0.0, 0.0, 0.0, 0.0, 0.0, 0.0, 0.0, 0.0, 0.0, 0.0, 0.0, 0.0, 0.0, 0.0, 0.0, 0.0, 0.0, 0.0, 0.0, 0.0, 0.0, 0.0, 0.0, 0.0, 0.0, 0.0, 0.0, 0.0, 0.0, 0.0, 0.0, 0.0, 0.0, 0.0, 0.0, 0.0, 0.0, 0.0, 0.0, 0.0, 0.0, 0.0, 0.0, 0.0, 0.0, 0.0, 0.0, 0.0, 0.0, 0.0, 0.0, 0.0, 0.0, 0.0, 0.0, 0.0, 0.0, 0.0, 0.0, 0.0, 0.0, 0.0, 0.0, 0.0, 0.0, 0.0, 0.0, 0.0, 0.0, 0.0, 0.0, 0.0, 0.0, 0.0, 0.0, 0.0, 0.0, 0.0, 0.0, 0.0, 0.0, 0.0, 0.0, 0.0, 0.0, 0.0, 0.0, 0.0, 0.0, 0.0, 0.0, 0.0, 0.0, 0.0, 0.0, 0.0, 0.0, 0.0, 0.0, 0.0, 0.0, 0.0, 0.0, 0.0, 0.0, 0.0, 0.0, 0.0, 0.0, 0.0, 0.0, 0.0, 0.0, 0.0, 0.0, 0.0, 0.0, 0.0, 0.0, 0.0, 0.0, 0.0, 0.0, 0.0, 0.0, 0.0, 0.0, 0.0, 0.0, 0.0, 0.0, 0.0, 0.0, 0.0, 0.0, 0.0, 0.0, 0.0, 0.0, 0.0, 0.0, 0.0, 0.0, 0.0, 0.0, 0.0, 0.0, 0.0, 0.0, 0.0, 0.0, 0.0, 0.0, 0.0, 0.0, 0.0, 0.0, 0.0, 0.0, 0.0, 0.0, 0.0, 0.0, 0.0, 0.0, 0.0, 0.0, 0.0, 0.0, 0.0, 0.0, 0.0, 0.0, 0.0, 0.0, 0.0, 0.0, 0.0, 0.0, 0.0, 0.0, 0.0, 0.0, 0.0, 0.0, 0.0, 0.0, 0.0, 0.0, 0.0, 0.0, 0.0, 0.0, 0.0, 0.0, 0.0, 0.0, 0.0, 0.0, 0.0, 0.0, 0.0, 0.0, 0.0, 0.0, 0.0, 0.0, 0.0, 0.0, 0.0, 0.0, 0.0, 0.0, 0.0, 0.0, 0.0, 0.0, 0.0, 0.0, 0.0, 0.0, 0.0, 0.0, 0.0, 0.0, 0.0, 0.0, 0.0, 0.0, 0.0, 0.0, 0.0, 0.0, 0.0, 0.0, 0.0, 0.0, 0.0, 0.0, 0.0, 0.0, 0.0, 0.0, 0.0, 0.0, 0.0, 0.0, 0.0, 0.0, 0.0, 0.0, 0.0, 0.0, 0.0, 0.0, 0.0, 0.0, 0.0, 0.0, 0.0, 0.0, 0.0, 0.0, 0.0, 0.0, 0.0, 0.0, 0.0, 0.0, 0.0, 0.0, 0.0, 0.0, 0.0, 0.0, 0.0, 0.0, 0.0, 0.0, 0.0, 0.0, 0.0, 0.0, 0.0, 0.0, 0.0, 0.0, 0.0, 0.0, 0.0, 0.0, 0.0, 0.0, 0.0, 0.0, 0.0, 0.0, 0.0, 0.0, 0.0, 0.0, 0.0, 0.0, 0.0, 0.0, 0.0, 0.0, 0.0, 0.0, 0.0, 0.0, 0.0, 0.0, 0.0, 0.0, 0.0, 0.0, 0.0, 0.0, 0.0, 0.0, 0.0, 0.0, 0.0, 0.0, 0.0, 0.0, 0.0, 0.0, 0.0, 0.0, 0.0, 0.0, 0.0, 0.0, 0.0, 0.0, 0.0, 0.0, 0.0, 0.0, 0.0, 0.0, 0.0, 0.0, 0.0, 0.0, 0.0, 0.0, 0.0, 0.0, 0.0, 0.0, 0.0, 0.0, 0.0, 0.0, 0.0, 0.0, 0.0, 0.0, 0.0, 0.0, 0.0, 0.0, 0.0, 0.0, 0.0, 0.0, 0.0, 0.0, 0.0, 0.0, 0.0, 0.0, 0.0, 0.0, 0.0, 0.0, 0.0, 0.0, 0.0, 0.0, 0.0, 0.0, 0.0, 0.0, 0.0, 0.0, 0.0, 0.0, 0.0, 0.0, 0.0, 0.0, 0.0, 0.0, 0.0, 0.0, 0.0, 0.0, 0.0, 0.0, 0.0, 0.0, 0.0, 0.0, 0.0, 0.0, 0.0, 0.0, 0.0, 0.0, 0.0, 0.0, 0.0, 0.0, 0.0, 0.0, 0.0, 0.0, 0.0, 0.0, 0.0, 0.0, 0.0, 0.0, 0.0, 0.0, 0.0, 0.0, 0.0, 0.0, 0.0, 0.0, 0.0, 0.0, 0.0, 0.0, 0.0, 0.0, 0.0, 0.0, 0.0, 0.0, 0.0, 0.0, 0.0, 0.0, 0.0, 0.0, 0.0, 0.0, 0.0, 0.0, 0.0, 0.0, 0.0, 0.0, 0.0, 0.0, 0.0, 0.0, 0.0, 0.0, 0.0, 0.0, 0.0, 0.0, 0.0, 0.0, 0.0, 0.0, 0.0, 0.0, 0.0, 0.0, 0.0, 0.0, 0.0, 0.0, 0.0, 0.0, 0.0, 0.0, 0.0, 0.0, 0.0, 0.0, 0.0, 0.0, 0.0, 0.0, 0.0, 0.0, 0.0, 0.0, 0.0, 0.0, 0.0, 0.0, 0.0, 0.0, 0.0, 0.0, 0.0, 0.0, 0.0, 0.0, 0.0, 0.0, 0.0, 0.0, 0.0, 0.0, 0.0, 0.0, 0.0, 0.0, 0.0, 0.0, 0.0, 0.0, 0.0, 0.0, 0.0, 0.0, 0.0, 0.0, 0.0, 0.0, 0.0, 0.0, 0.0, 0.0, 0.0, 0.0, 0.0, 0.0, 0.0, 0.0, 0.0, 0.0, 0.0, 0.0, 0.0, 0.0, 0.0, 0.0, 0.0, 0.0, 0.0, 0.0, 0.0, 0.0, 0.0, 0.0, 0.0, 0.0, 0.0, 0.0, 0.0, 0.0, 0.0, 0.0, 0.0, 0.0, 0.0, 0.0, 0.0, 0.0, 0.0, 0.0, 0.0, 0.0, 0.0, 0.0, 0.0, 0.0, 0.0, 0.0, 0.0, 0.0, 0.0, 0.0, 0.0, 0.0, 0.0, 0.0, 0.0, 0.0, 0.0, 0.0, 0.0, 0.0, 0.0, 0.0, 0.0, 0.0, 0.0, 0.0, 0.0, 0.0, 0.0, 0.0, 0.0, 0.0, 0.0, 0.0, 0.0, 0.0, 0.0, 0.0, 0.0, 0.0, 0.0, 0.0, 0.0, 0.0, 0.0, 0.0, 0.0, 0.0, 0.0, 0.0, 0.0, 0.0, 0.0, 0.0, 0.0, 0.0, 0.0, 0.0, 0.0, 0.0, 0.0, 0.0, 0.0, 0.0, 0.0, 0.0, 0.0, 0.0, 0.0, 0.0, 0.0, 0.0, 0.0, 0.0, 0.0, 0.0, 0.0, 0.0, 0.0, 0.0, 0.0, 0.0, 0.0, 0.0, 0.0, 0.0, 0.0, 0.0, 0.0, 0.0, 0.0, 0.0, 0.0, 0.0, 0.0, 0.0, 0.0, 0.0, 0.0, 0.0, 0.0, 0.0, 0.0, 0.0, 0.0, 0.0, 0.0, 0.0, 0.0, 0.0, 0.0, 0.0, 0.0, 0.0, 0.0, 0.0, 0.0, 0.0, 0.0, 0.0, 0.0, 0.0, 0.0, 0.0, 0.0, 0.0, 0.0, 0.0, 0.0, 0.0, 0.0, 0.0, 0.0, 0.0, 0.0, 0.0, 0.0, 0.0, 0.0, 0.0, 0.0, 0.0, 0.0, 0.0, 0.0, 0.0, 0.0, 0.0, 0.0, 0.0, 0.0, 0.0, 0.0, 0.0, 0.0, 0.0, 0.0, 0.0, 0.0, 0.0, 0.0, 0.0, 0.0, 0.0, 0.0, 0.0, 0.0, 0.0, 0.0, 0.0, 0.0, 0.0, 0.0, 0.0, 0.0, 0.0, 0.0, 0.0, 0.0, 0.0, 0.0, 0.0, 0.0, 0.0, 0.0, 0.0, 0.0, 0.0, 0.0, 0.0, 0.0, 0.0, 0.0, 0.0, 0.0, 0.0, 0.0, 0.0, 0.0, 0.0, 0.0, 0.0, 0.0, 0.0, 0.0, 0.0, 0.0, 0.0, 0.0, 0.0, 0.0, 0.0, 0.0, 0.0, 0.0, 0.0, 0.0, 0.0, 0.0, 0.0, 0.0, 0.0, 0.0, 0.0, 0.0, 0.0, 0.0, 0.0, 0.0, 0.0, 0.0, 0.0, 0.0, 0.0, 0.0, 0.0, 0.0, 0.0, 0.0, 0.0, 0.0, 0.0, 0.0, 0.0, 0.0, 0.0, 0.0, 0.0, 0.0, 0.0, 0.0, 0.0, 0.0, 0.0, 0.0, 0.0, 0.0, 0.0, 0.0, 0.0, 0.0, 0.0, 0.0, 0.0, 0.0, 0.0, 0.0, 0.0, 0.0, 0.0, 0.0, 0.0, 0.0, 0.0, 0.0, 0.0, 0.0, 0.0, 0.0, 0.0, 0.0, 0.0, 0.0, 0.0, 0.0, 0.0, 0.0, 0.0, 0.0, 0.0, 0.0, 0.0, 0.0, 0.0, 0.0, 0.0, 0.0, 0.0, 0.0, 0.0, 0.0, 0.0, 0.0, 0.0, 0.0, 0.0, 0.0, 0.0, 0.0, 0.0, 0.0, 0.0, 0.0, 0.0, 0.0, 0.0, 0.0, 0.0, 0.0, 0.0, 0.0, 0.0, 0.0, 0.0, 0.0, 0.0, 0.0, 0.0, 0.0, 0.0, 0.0, 0.0, 0.0, 0.0, 0.0, 0.0, 0.0, 0.0, 0.0, 0.0, 0.0, 0.0, 0.0, 0.0, 0.0, 0.0, 0.0, 0.0, 0.0, 0.0, 0.0, 0.0, 0.0, 0.0, 0.0, 0.0, 0.0, 0.0, 0.0, 0.0, 0.0, 0.0, 0.0, 0.0, 0.0, 0.0, 0.0, 0.0, 0.0, 0.0, 0.0, 0.0, 0.0, 0.0, 0.0, 0.0, 0.0, 0.0, 0.0, 0.0, 0.0, 0.0, 0.0, 0.0, 0.0, 0.0, 0.0, 0.0, 0.0, 0.0, 0.0, 0.0, 0.0, 0.0, 0.0, 0.0, 0.0, 0.0, 0.0, 0.0, 0.0, 0.0, 0.0, 0.0, 0.0, 0.0, 0.0, 0.0, 0.0, 0.0, 0.0, 0.0, 0.0, 0.0, 0.0, 0.0, 0.0, 0.0, 0.0, 0.0, 0.0, 0.0, 0.0, 0.0, 0.0, 0.0, 0.0, 0.0, 0.0, 0.0, 0.0, 0.0, 0.0, 0.0, 0.0, 0.0, 0.0, 0.0, 0.0, 0.0, 0.0, 0.0, 0.0, 0.0, 0.0, 0.0, 0.0, 0.0, 0.0, 0.0, 0.0, 0.0, 0.0, 0.0, 0.0, 0.0, 0.0, 0.0, 0.0, 0.0, 0.0, 0.0, 0.0, 0.0, 0.0, 0.0, 0.0, 0.0, 0.0, 0.0, 0.0, 0.0, 0.0, 0.0, 0.0, 0.0, 0.0, 0.0, 0.0, 0.0, 0.0, 0.0, 0.0, 0.0, 0.0, 0.0, 0.0, 0.0, 0.0, 0.0, 0.0, 0.0, 0.0, 0.0, 0.0, 0.0, 0.0, 0.0, 0.0, 0.0, 0.0, 0.0, 0.0, 0.0, 0.0, 0.0, 0.0, 0.0, 0.0, 0.0, 0.0, 0.0, 0.0, 0.0, 0.0, 0.0, 0.0, 0.0, 0.0, 0.0, 0.0, 0.0, 0.0, 0.0, 0.0, 0.0, 0.0, 0.0, 0.0, 0.0, 0.0, 0.0, 0.0, 0.0, 0.0, 0.0, 0.0, 0.0, 0.0, 0.0, 0.0, 0.0, 0.0, 0.0, 0.0, 0.0, 0.0, 0.0, 0.0, 0.0, 0.0, 0.0, 0.0, 0.0, 0.0, 0.0, 0.0, 0.0, 0.0, 0.0, 0.0, 0.0, 0.0, 0.0, 0.0, 0.0, 0.0, 0.0, 0.0, 0.0, 0.0, 0.0, 0.0, 0.0, 0.0, 0.0, 0.0, 0.0, 0.0, 0.0, 0.0, 0.0, 0.0, 0.0, 0.0, 0.0, 0.0, 0.0, 0.0, 0.0, 0.0, 0.0, 0.0, 0.0, 0.0, 0.0, 0.0, 0.0, 0.0, 0.0, 0.0, 0.0, 0.0, 0.0, 0.0, 0.0, 0.0, 0.0, 0.0, 0.0, 0.0, 0.0, 0.0, 0.0, 0.0, 0.0, 0.0, 0.0, 0.0, 0.0, 0.0, 0.0, 0.0, 0.0, 0.0, 0.0, 0.0, 0.0, 0.0, 0.0, 0.0, 0.0, 0.0, 0.0, 0.0, 0.0, 0.0, 0.0, 0.0, 0.0, 0.0, 0.0, 0.0, 0.0, 0.0, 0.0, 0.0, 0.0, 0.0, 0.0, 0.0, 0.0, 0.0, 0.0, 0.0, 0.0, 0.0, 0.0, 0.0, 0.0, 0.0, 0.0, 0.0, 0.0, 0.0, 0.0, 0.0, 0.0, 0.0, 0.0, 0.0, 0.0, 0.0, 0.0, 0.0, 0.0, 0.0, 0.0, 0.0, 0.0, 0.0, 0.0, 0.0, 0.0, 0.0, 0.0, 0.0, 0.0, 0.0, 0.0, 0.0, 0.0, 0.0, 0.0, 0.0, 0.0, 0.0, 0.0, 0.0, 0.0, 0.0, 0.0, 0.0, 0.0, 0.0, 0.0, 0.0, 0.0, 0.0, 0.0, 0.0, 0.0, 0.0, 0.0, 0.0, 0.0, 0.0, 0.0, 0.0, 0.0, 0.0, 0.0, 0.0])
me_weld.update()
me_bake = bpy.data.meshes.new('Bake')
me_bake.from_pydata([(0.0, 0.0, 0.0), (1.0, 0.0, 0.0), (0.0, 1.0, 0.0), (1.0, 1.0, 0.0)], [], [(0, 1, 3, 2)])
_uv = me_bake.uv_layers.new(name='UVMap')
_uv.uv.foreach_set('vector', [0.9999, 0.9999, 0.0001, 0.9999, 9.995e-05, 0.0001003, 0.9999, 0.0001])
me_bake.materials.append(mat_material_001)
me_bake.update()
me_big_weld = bpy.data.meshes.new('Big Weld')
me_big_weld.from_pydata([(0.0, 0.0, 0.0), (0.5, 0.0, 0.0), (0.0, 0.5, 0.0), (0.5, 0.5, 0.0), (0.04423, 0.1149, 0.0), (0.03801, 0.1074, 0.0), (0.03339, 0.09872, 0.0), (0.03055, 0.08934, 0.0), (0.02959, 0.07959, 0.0), (0.03055, 0.06983, 0.0), (0.03339, 0.06045, 0.0), (0.03801, 0.05181, 0.0), (0.04423, 0.04423, 0.0), (0.05181, 0.03801, 0.0), (0.06045, 0.03339, 0.0), (0.06983, 0.03055, 0.0), (0.07959, 0.02959, 0.0), (0.08934, 0.03055, 0.0), (0.09872, 0.03339, 0.0), (0.1074, 0.03801, 0.0), (0.1149, 0.04423, 0.0), (0.3851, 0.4558, 0.0), (0.4558, 0.3851, 0.0), (0.462, 0.3926, 0.0), (0.4666, 0.4013, 0.0), (0.4695, 0.4107, 0.0), (0.4704, 0.4204, 0.0), (0.4695, 0.4302, 0.0), (0.4666, 0.4395, 0.0), (0.462, 0.4482, 0.0), (0.4558, 0.4558, 0.0), (0.4482, 0.462, 0.0), (0.4395, 0.4666, 0.0), (0.4302, 0.4695, 0.0), (0.4204, 0.4704, 0.0), (0.4107, 0.4695, 0.0), (0.4013, 0.4666, 0.0), (0.3926, 0.462, 0.0), (0.07429, 0.08313, -0.0478), (0.07644, 0.08575, -0.0478), (0.0737, 0.08203, -0.0478), (0.07333, 0.08083, -0.0478), (0.07321, 0.07959, -0.0478), (0.07333, 0.07834, -0.0478), (0.0737, 0.07715, -0.0478), (0.07429, 0.07605, -0.0478), (0.07508, 0.07508, -0.0478), (0.07605, 0.07429, -0.0478), (0.07715, 0.0737, -0.0478), (0.07834, 0.07333, -0.0478), (0.07959, 0.07321, -0.0478), (0.08083, 0.07333, -0.0478), (0.08203, 0.0737, -0.0478), (0.08313, 0.07429, -0.0478), (0.08575, 0.07644, -0.0478), (0.4236, 0.4142, -0.0478), (0.4142, 0.4236, -0.0478), (0.4257, 0.4169, -0.0478), (0.4263, 0.418, -0.0478), (0.4267, 0.4192, -0.0478), (0.4268, 0.4204, -0.0478), (0.4267, 0.4217, -0.0478), (0.4263, 0.4229, -0.0478), (0.4257, 0.424, -0.0478), (0.4249, 0.4249, -0.0478), (0.424, 0.4257, -0.0478), (0.4229, 0.4263, -0.0478), (0.4217, 0.4267, -0.0478), (0.4204, 0.4268, -0.0478), (0.4192, 0.4267, -0.0478), (0.418, 0.4263, -0.0478), (0.4169, 0.4257, -0.0478), (0.05839, 0.09375, -0.01139), (0.06232, 0.09855, -0.01139), (0.05603, 0.08934, -0.01139), (0.05458, 0.08456, -0.01139), (0.05409, 0.07959, -0.01139), (0.05458, 0.07461, -0.01139), (0.05603, 0.06983, -0.01139), (0.05839, 0.06542, -0.01139), (0.06156, 0.06156, -0.01139), (0.06542, 0.05839, -0.01139), (0.06983, 0.05603, -0.01139), (0.07461, 0.05458, -0.01139), (0.07959, 0.05409, -0.01139), (0.08456, 0.05458, -0.01139), (0.08934, 0.05603, -0.01139), (0.09375, 0.05839, -0.01139), (0.09855, 0.06232, -0.01139), (0.4377, 0.4015, -0.01139), (0.4015, 0.4377, -0.01139), (0.4416, 0.4062, -0.01139), (0.444, 0.4107, -0.01139), (0.4454, 0.4154, -0.01139), (0.4459, 0.4204, -0.01139), (0.4454, 0.4254, -0.01139), (0.444, 0.4302, -0.01139), (0.4416, 0.4346, -0.01139), (0.4384, 0.4384, -0.01139), (0.4346, 0.4416, -0.01139), (0.4302, 0.444, -0.01139), (0.4254, 0.4454, -0.01139), (0.4204, 0.4459, -0.01139), (0.4154, 0.4454, -0.01139), (0.4107, 0.444, -0.01139), (0.4062, 0.4416, -0.01139), (0.06326, 0.09049, -0.01523), (0.06665, 0.09462, -0.01523), (0.06145, 0.0871, -0.01523), (0.06033, 0.08342, -0.01523), (0.05996, 0.07959, -0.01523), (0.06033, 0.07576, -0.01523), (0.06145, 0.07207, -0.01523), (0.06326, 0.06868, -0.01523), (0.06571, 0.06571, -0.01523), (0.06868, 0.06326, -0.01523), (0.07207, 0.06145, -0.01523), (0.07576, 0.06033, -0.01523), (0.07959, 0.05996, -0.01523), (0.08342, 0.06033, -0.01523), (0.0871, 0.06145, -0.01523), (0.09049, 0.06326, -0.01523), (0.09462, 0.06665, -0.01523), (0.4333, 0.4054, -0.01523), (0.4054, 0.4333, -0.01523), (0.4367, 0.4095, -0.01523), (0.4385, 0.4129, -0.01523), (0.4397, 0.4166, -0.01523), (0.44, 0.4204, -0.01523), (0.4397, 0.4242, -0.01523), (0.4385, 0.4279, -0.01523), (0.4367, 0.4313, -0.01523), (0.4343, 0.4343, -0.01523), (0.4313, 0.4367, -0.01523), (0.4279, 0.4385, -0.01523), (0.4242, 0.4397, -0.01523), (0.4204, 0.44, -0.01523), (0.4166, 0.4397, -0.01523), (0.4129, 0.4385, -0.01523), (0.4095, 0.4367, -0.01523), (0.06757, 0.08762, -0.02593), (0.07048, 0.09116, -0.02593), (0.06624, 0.08512, -0.02593), (0.06541, 0.08241, -0.02593), (0.06514, 0.07959, -0.02593), (0.06541, 0.07677, -0.02593), (0.06624, 0.07406, -0.02593), (0.06757, 0.07156, -0.02593), (0.06937, 0.06937, -0.02593), (0.07156, 0.06757, -0.02593), (0.07406, 0.06624, -0.02593), (0.07677, 0.06541, -0.02593), (0.07959, 0.06514, -0.02593), (0.08241, 0.06541, -0.02593), (0.08512, 0.06624, -0.02593), (0.08762, 0.06757, -0.02593), (0.09116, 0.07048, -0.02593), (0.4295, 0.4088, -0.02593), (0.4088, 0.4295, -0.02593), (0.4324, 0.4124, -0.02593), (0.4338, 0.4149, -0.02593), (0.4346, 0.4176, -0.02593), (0.4349, 0.4204, -0.02593), (0.4346, 0.4232, -0.02593), (0.4338, 0.4259, -0.02593), (0.4324, 0.4284, -0.02593), (0.4306, 0.4306, -0.02593), (0.4284, 0.4324, -0.02593), (0.4259, 0.4338, -0.02593), (0.4232, 0.4346, -0.02593), (0.4204, 0.4349, -0.02593), (0.4176, 0.4346, -0.02593), (0.4149, 0.4338, -0.02593), (0.4124, 0.4324, -0.02593), (0.05297, 0.09737, -0.01139), (0.05751, 0.1029, -0.01139), (0.05001, 0.09184, -0.01139), (0.04819, 0.08583, -0.01139), (0.04758, 0.07959, -0.01139), (0.04819, 0.07334, -0.01139), (0.05001, 0.06734, -0.01139), (0.05297, 0.0618, -0.01139), (0.05695, 0.05695, -0.01139), (0.0618, 0.05297, -0.01139), (0.06734, 0.05001, -0.01139), (0.07334, 0.04819, -0.01139), (0.07959, 0.04758, -0.01139), (0.08583, 0.04819, -0.01139), (0.09184, 0.05001, -0.01139), (0.09737, 0.05297, -0.01139), (0.1029, 0.05751, -0.01139), (0.4425, 0.3971, -0.01139), (0.3971, 0.4425, -0.01139), (0.447, 0.4026, -0.01139), (0.45, 0.4082, -0.01139), (0.4518, 0.4142, -0.01139), (0.4524, 0.4204, -0.01139), (0.4518, 0.4267, -0.01139), (0.45, 0.4327, -0.01139), (0.447, 0.4382, -0.01139), (0.443, 0.443, -0.01139), (0.4382, 0.447, -0.01139), (0.4327, 0.45, -0.01139), (0.4267, 0.4518, -0.01139), (0.4204, 0.4524, -0.01139), (0.4142, 0.4518, -0.01139), (0.4082, 0.45, -0.01139), (0.4026, 0.447, -0.01139), (0.06542, 0.08906, -0.01935), (0.06856, 0.09289, -0.01935), (0.06384, 0.08611, -0.01935), (0.06287, 0.08291, -0.01935), (0.06255, 0.07959, -0.01935), (0.06287, 0.07626, -0.01935), (0.06384, 0.07307, -0.01935), (0.06542, 0.07012, -0.01935), (0.06754, 0.06754, -0.01935), (0.07012, 0.06542, -0.01935), (0.07307, 0.06384, -0.01935), (0.07626, 0.06287, -0.01935), (0.07959, 0.06255, -0.01935), (0.08291, 0.06287, -0.01935), (0.08611, 0.06384, -0.01935), (0.08906, 0.06542, -0.01935), (0.09289, 0.06856, -0.01935), (0.4314, 0.4071, -0.01935), (0.4071, 0.4314, -0.01935), (0.4346, 0.4109, -0.01935), (0.4362, 0.4139, -0.01935), (0.4371, 0.4171, -0.01935), (0.4375, 0.4204, -0.01935), (0.4371, 0.4237, -0.01935), (0.4362, 0.4269, -0.01935), (0.4346, 0.4299, -0.01935), (0.4325, 0.4325, -0.01935), (0.4299, 0.4346, -0.01935), (0.4269, 0.4362, -0.01935), (0.4237, 0.4371, -0.01935), (0.4204, 0.4375, -0.01935), (0.4171, 0.4371, -0.01935), (0.4139, 0.4362, -0.01935), (0.4109, 0.4346, -0.01935), (0.07004, 0.08597, -0.03983), (0.07267, 0.08917, -0.03983), (0.06898, 0.08398, -0.03983), (0.06833, 0.08183, -0.03983), (0.06811, 0.07959, -0.03983), (0.06833, 0.07735, -0.03983), (0.06898, 0.07519, -0.03983), (0.07004, 0.07321, -0.03983), (0.07147, 0.07147, -0.03983), (0.07321, 0.07004, -0.03983), (0.07519, 0.06898, -0.03983), (0.07735, 0.06833, -0.03983), (0.07959, 0.06811, -0.03983), (0.08183, 0.06833, -0.03983), (0.08398, 0.06898, -0.03983), (0.08597, 0.07004, -0.03983), (0.08917, 0.07267, -0.03983), (0.4273, 0.4108, -0.03983), (0.4108, 0.4273, -0.03983), (0.43, 0.414, -0.03983), (0.431, 0.416, -0.03983), (0.4317, 0.4182, -0.03983), (0.4319, 0.4204, -0.03983), (0.4317, 0.4227, -0.03983), (0.431, 0.4248, -0.03983), (0.43, 0.4268, -0.03983), (0.4285, 0.4285, -0.03983), (0.4268, 0.43, -0.03983), (0.4248, 0.431, -0.03983), (0.4227, 0.4317, -0.03983), (0.4204, 0.4319, -0.03983), (0.4182, 0.4317, -0.03983), (0.416, 0.431, -0.03983), (0.414, 0.43, -0.03983), (0.07959, 0.0, 0.0), (0.0, 0.07959, 0.0), (0.4204, 0.5, 0.0), (0.5, 0.4204, 0.0), (0.04552, 0.1138, 0.0), (0.3862, 0.4545, 0.0), (0.03947, 0.1064, 0.0), (0.03501, 0.09805, 0.0), (0.03226, 0.089, 0.0), (0.03134, 0.07959, 0.0), (0.03226, 0.07017, 0.0), (0.03501, 0.06112, 0.0), (0.03947, 0.05278, 0.0), (0.04547, 0.04547, 0.0), (0.05278, 0.03947, 0.0), (0.06112, 0.03501, 0.0), (0.07017, 0.03226, 0.0), (0.07959, 0.03134, 0.0), (0.089, 0.03226, 0.0), (0.09805, 0.03501, 0.0), (0.1064, 0.03947, 0.0), (0.1138, 0.04552, 0.0), (0.4545, 0.3862, 0.0), (0.4605, 0.3936, 0.0), (0.465, 0.4019, 0.0), (0.4677, 0.411, 0.0), (0.4687, 0.4204, 0.0), (0.4677, 0.4298, 0.0), (0.465, 0.4389, 0.0), (0.4605, 0.4472, 0.0), (0.4545, 0.4545, 0.0), (0.4472, 0.4605, 0.0), (0.4389, 0.465, 0.0), (0.4298, 0.4677, 0.0), (0.4204, 0.4687, 0.0), (0.411, 0.4677, 0.0), (0.4019, 0.465, 0.0), (0.3936, 0.4605, 0.0), (0.04267, 0.1043, 0.0003636), (0.03857, 0.09658, 0.0003636), (0.03605, 0.08825, 0.0003636), (0.03519, 0.07959, 0.0003636), (0.03605, 0.07093, 0.0003636), (0.03857, 0.0626, 0.0003636), (0.04267, 0.05492, 0.0003636), (0.0482, 0.0482, 0.0003636), (0.05492, 0.04267, 0.0003636), (0.0626, 0.03857, 0.0003636), (0.07093, 0.03605, 0.0003636), (0.07959, 0.03519, 0.0003636), (0.08825, 0.03605, 0.0003636), (0.09658, 0.03857, 0.0003636), (0.1043, 0.04267, 0.0003636), (0.1112, 0.04837, 0.0003636), (0.4516, 0.3888, 0.0003636), (0.4573, 0.3957, 0.0003636), (0.4614, 0.4034, 0.0003636), (0.464, 0.4118, 0.0003636), (0.4648, 0.4204, 0.0003636), (0.464, 0.4291, 0.0003636), (0.4614, 0.4374, 0.0003636), (0.4573, 0.4451, 0.0003636), (0.4518, 0.4518, 0.0003636), (0.4451, 0.4573, 0.0003636), (0.4374, 0.4614, 0.0003636), (0.4291, 0.464, 0.0003636), (0.4204, 0.4648, 0.0003636), (0.4118, 0.464, 0.0003636), (0.4034, 0.4614, 0.0003636), (0.3957, 0.4573, 0.0003636), (0.04837, 0.1112, 0.0003636), (0.3888, 0.4516, 0.0003636)], [], [(38, 40, 41, 42, 43, 44, 45, 46, 47, 48, 49, 50, 51, 52, 53, 54, 39), (282, 280, 4, 5), (283, 282, 5, 6), (284, 283, 6, 7), (285, 284, 7, 8), (286, 285, 8, 9), (287, 286, 9, 10), (288, 287, 10, 11), (289, 288, 11, 12), (290, 289, 12, 13), (291, 290, 13, 14), (292, 291, 14, 15), (293, 292, 15, 16), (294, 293, 16, 17), (295, 294, 17, 18), (296, 295, 18, 19), (297, 296, 19, 20), (298, 297, 20, 22), (280, 281, 21, 4), (299, 298, 22, 23), (300, 299, 23, 24), (301, 300, 24, 25), (302, 301, 25, 26), (303, 302, 26, 27), (304, 303, 27, 28), (305, 304, 28, 29), (306, 305, 29, 30), (307, 306, 30, 31), (308, 307, 31, 32), (309, 308, 32, 33), (310, 309, 33, 34), (311, 310, 34, 35), (312, 311, 35, 36), (313, 312, 36, 37), (281, 313, 37, 21), (106, 107, 73, 72), (108, 106, 72, 74), (109, 108, 74, 75), (110, 109, 75, 76), (111, 110, 76, 77), (112, 111, 77, 78), (113, 112, 78, 79), (114, 113, 79, 80), (115, 114, 80, 81), (116, 115, 81, 82), (117, 116, 82, 83), (118, 117, 83, 84), (119, 118, 84, 85), (120, 119, 85, 86), (121, 120, 86, 87), (122, 121, 87, 88), (123, 122, 88, 89), (107, 124, 90, 73), (125, 123, 89, 91), (126, 125, 91, 92), (127, 126, 92, 93), (128, 127, 93, 94), (129, 128, 94, 95), (130, 129, 95, 96), (131, 130, 96, 97), (132, 131, 97, 98), (133, 132, 98, 99), (134, 133, 99, 100), (135, 134, 100, 101), (136, 135, 101, 102), (137, 136, 102, 103), (138, 137, 103, 104), (139, 138, 104, 105), (124, 139, 105, 90), (208, 209, 107, 106), (210, 208, 106, 108), (211, 210, 108, 109), (212, 211, 109, 110), (213, 212, 110, 111), (214, 213, 111, 112), (215, 214, 112, 113), (216, 215, 113, 114), (217, 216, 114, 115), (218, 217, 115, 116), (219, 218, 116, 117), (220, 219, 117, 118), (221, 220, 118, 119), (222, 221, 119, 120), (223, 222, 120, 121), (224, 223, 121, 122), (225, 224, 122, 123), (209, 226, 124, 107), (227, 225, 123, 125), (228, 227, 125, 126), (229, 228, 126, 127), (230, 229, 127, 128), (231, 230, 128, 129), (232, 231, 129, 130), (233, 232, 130, 131), (234, 233, 131, 132), (235, 234, 132, 133), (236, 235, 133, 134), (237, 236, 134, 135), (238, 237, 135, 136), (239, 238, 136, 137), (240, 239, 137, 138), (241, 240, 138, 139), (226, 241, 139, 124), (242, 243, 141, 140), (244, 242, 140, 142), (245, 244, 142, 143), (246, 245, 143, 144), (247, 246, 144, 145), (248, 247, 145, 146), (249, 248, 146, 147), (250, 249, 147, 148), (251, 250, 148, 149), (252, 251, 149, 150), (253, 252, 150, 151), (254, 253, 151, 152), (255, 254, 152, 153), (256, 255, 153, 154), (257, 256, 154, 155), (258, 257, 155, 156), (259, 258, 156, 157), (243, 260, 158, 141), (261, 259, 157, 159), (262, 261, 159, 160), (263, 262, 160, 161), (264, 263, 161, 162), (265, 264, 162, 163), (266, 265, 163, 164), (267, 266, 164, 165), (268, 267, 165, 166), (269, 268, 166, 167), (270, 269, 167, 168), (271, 270, 168, 169), (272, 271, 169, 170), (273, 272, 170, 171), (274, 273, 171, 172), (275, 274, 172, 173), (260, 275, 173, 158), (90, 105, 207, 192), (105, 104, 206, 207), (104, 103, 205, 206), (103, 102, 204, 205), (102, 101, 203, 204), (101, 100, 202, 203), (100, 99, 201, 202), (99, 98, 200, 201), (98, 97, 199, 200), (97, 96, 198, 199), (96, 95, 197, 198), (95, 94, 196, 197), (94, 93, 195, 196), (93, 92, 194, 195), (92, 91, 193, 194), (91, 89, 191, 193), (73, 90, 192, 175), (89, 88, 190, 191), (88, 87, 189, 190), (87, 86, 188, 189), (86, 85, 187, 188), (85, 84, 186, 187), (84, 83, 185, 186), (83, 82, 184, 185), (82, 81, 183, 184), (81, 80, 182, 183), (80, 79, 181, 182), (79, 78, 180, 181), (78, 77, 179, 180), (77, 76, 178, 179), (76, 75, 177, 178), (75, 74, 176, 177), (74, 72, 174, 176), (72, 73, 175, 174), (158, 173, 241, 226), (173, 172, 240, 241), (172, 171, 239, 240), (171, 170, 238, 239), (170, 169, 237, 238), (169, 168, 236, 237), (168, 167, 235, 236), (167, 166, 234, 235), (166, 165, 233, 234), (165, 164, 232, 233), (164, 163, 231, 232), (163, 162, 230, 231), (162, 161, 229, 230), (161, 160, 228, 229), (160, 159, 227, 228), (159, 157, 225, 227), (141, 158, 226, 209), (157, 156, 224, 225), (156, 155, 223, 224), (155, 154, 222, 223), (154, 153, 221, 222), (153, 152, 220, 221), (152, 151, 219, 220), (151, 150, 218, 219), (150, 149, 217, 218), (149, 148, 216, 217), (148, 147, 215, 216), (147, 146, 214, 215), (146, 145, 213, 214), (145, 144, 212, 213), (144, 143, 211, 212), (143, 142, 210, 211), (142, 140, 208, 210), (140, 141, 209, 208), (20, 1, 22), (2, 4, 21), (3, 278, 34, 33, 32, 31, 30), (1, 279, 26, 25, 24, 23, 22), (0, 276, 16, 15, 14, 13, 12), (2, 277, 8, 7, 6, 5, 4), (38, 39, 243, 242), (40, 38, 242, 244), (41, 40, 244, 245), (42, 41, 245, 246), (43, 42, 246, 247), (44, 43, 247, 248), (45, 44, 248, 249), (46, 45, 249, 250), (47, 46, 250, 251), (48, 47, 251, 252), (49, 48, 252, 253), (50, 49, 253, 254), (51, 50, 254, 255), (52, 51, 255, 256), (53, 52, 256, 257), (54, 53, 257, 258), (55, 54, 258, 259), (39, 56, 260, 243), (57, 55, 259, 261), (58, 57, 261, 262), (59, 58, 262, 263), (60, 59, 263, 264), (61, 60, 264, 265), (62, 61, 265, 266), (63, 62, 266, 267), (64, 63, 267, 268), (65, 64, 268, 269), (66, 65, 269, 270), (67, 66, 270, 271), (68, 67, 271, 272), (69, 68, 272, 273), (70, 69, 273, 274), (71, 70, 274, 275), (56, 71, 275, 260), (16, 276, 1, 20, 19, 18, 17), (8, 277, 0, 12, 11, 10, 9), (34, 278, 2, 21, 37, 36, 35), (26, 279, 3, 30, 29, 28, 27), (56, 55, 57, 58, 59, 60, 61, 62, 63, 64, 65, 66, 67, 68, 69, 70, 71), (39, 54, 55, 56), (347, 345, 313, 281), (345, 344, 312, 313), (344, 343, 311, 312), (343, 342, 310, 311), (342, 341, 309, 310), (341, 340, 308, 309), (340, 339, 307, 308), (339, 338, 306, 307), (338, 337, 305, 306), (337, 336, 304, 305), (336, 335, 303, 304), (335, 334, 302, 303), (334, 333, 301, 302), (333, 332, 300, 301), (332, 331, 299, 300), (331, 330, 298, 299), (346, 347, 281, 280), (330, 329, 297, 298), (329, 328, 296, 297), (328, 327, 295, 296), (327, 326, 294, 295), (326, 325, 293, 294), (325, 324, 292, 293), (324, 323, 291, 292), (323, 322, 290, 291), (322, 321, 289, 290), (321, 320, 288, 289), (320, 319, 287, 288), (319, 318, 286, 287), (318, 317, 285, 286), (317, 316, 284, 285), (316, 315, 283, 284), (315, 314, 282, 283), (314, 346, 280, 282), (174, 175, 346, 314), (176, 174, 314, 315), (177, 176, 315, 316), (178, 177, 316, 317), (179, 178, 317, 318), (180, 179, 318, 319), (181, 180, 319, 320), (182, 181, 320, 321), (183, 182, 321, 322), (184, 183, 322, 323), (185, 184, 323, 324), (186, 185, 324, 325), (187, 186, 325, 326), (188, 187, 326, 327), (189, 188, 327, 328), (190, 189, 328, 329), (191, 190, 329, 330), (175, 192, 347, 346), (193, 191, 330, 331), (194, 193, 331, 332), (195, 194, 332, 333), (196, 195, 333, 334), (197, 196, 334, 335), (198, 197, 335, 336), (199, 198, 336, 337), (200, 199, 337, 338), (201, 200, 338, 339), (202, 201, 339, 340), (203, 202, 340, 341), (204, 203, 341, 342), (205, 204, 342, 343), (206, 205, 343, 344), (207, 206, 344, 345), (192, 207, 345, 347)])
me_big_weld.polygons.foreach_set('use_smooth', [True] * 319)
_k = set([(1, 279), (2, 278), (3, 278), (3, 279)])
me_big_weld.attributes.new('sharp_edge', 'BOOLEAN', 'EDGE').data.foreach_set('value', [ (min(e.vertices), max(e.vertices)) in _k for e in me_big_weld.edges])
_uv = me_big_weld.uv_layers.new(name='UVMap')
_uv.uv.foreach_set('vector', [0.0, 0.0, 0.0, 0.0, 0.0, 0.0, 0.0, 0.0, 0.0, 0.0, 0.0, 0.0, 0.0, 0.0, 0.0, 0.0, 0.0, 0.0, 0.0, 0.0, 0.0, 0.0, 0.0, 0.0, 0.0, 0.0, 0.0, 0.0, 0.0, 0.0, 0.0, 0.0, 0.0, 0.0, 0.0, 0.0, 0.0, 0.0, 0.0, 0.0, 0.0, 0.0, 0.0, 0.0, 0.0, 0.0, 0.0, 0.0, 0.0, 0.0, 0.0, 0.0, 0.0, 0.0, 0.0, 0.0, 0.0, 0.0, 0.0, 0.0, 0.0, 0.0, 0.0, 0.0, 0.0, 0.0, 0.0, 0.0, 0.0, 0.0, 0.0, 0.0, 0.0, 0.0, 0.0, 0.0, 0.0, 0.0, 0.0, 0.0, 0.0, 0.0, 0.0, 0.0, 0.0, 0.0, 0.0, 0.0, 0.0, 0.0, 0.0, 0.0, 0.0, 0.0, 0.0, 0.0, 0.0, 0.0, 0.0, 0.0, 0.0, 0.0, 0.0, 0.0, 0.0, 0.0, 0.0, 0.0, 0.0, 0.0, 0.0, 0.0, 0.0, 0.0, 0.0, 0.0, 0.0, 0.0, 0.0, 0.0, 0.0, 0.0, 0.0, 0.0, 0.0, 0.0, 0.0, 0.0, 0.0, 0.0, 0.0, 0.0, 0.0, 0.0, 0.0, 0.0, 0.0, 0.0, 0.0, 0.0, 0.0, 0.0, 0.0, 0.0, 0.0, 0.0, 0.0, 0.0, 0.0, 0.0, 0.0, 0.0, 0.0, 0.0, 0.0, 0.0, 0.0, 0.0, 0.0, 0.0, 0.0, 0.0, 0.0, 0.0, 0.0, 0.0, 0.0, 0.0, 0.0, 0.0, 0.0, 0.0, 0.0, 0.0, 0.0, 0.0, 0.0, 0.0, 0.0, 0.0, 0.0, 0.0, 0.0, 0.0, 0.0, 0.0, 0.0, 0.0, 0.0, 0.0, 0.0, 0.0, 0.0, 0.0, 0.0, 0.0, 0.0, 0.0, 0.0, 0.0, 0.0, 0.0, 0.0, 0.0, 0.0, 0.0, 0.0, 0.0, 0.0, 0.0, 0.0, 0.0, 0.0, 0.0, 0.0, 0.0, 0.0, 0.0, 0.0, 0.0, 0.0, 0.0, 0.0, 0.0, 0.0, 0.0, 0.0, 0.0, 0.0, 0.0, 0.0, 0.0, 0.0, 0.0, 0.0, 0.0, 0.0, 0.0, 0.0, 0.0, 0.0, 0.0, 0.0, 0.0, 0.0, 0.0, 0.0, 0.0, 0.0, 0.0, 0.0, 0.0, 0.0, 0.0, 0.0, 0.0, 0.0, 0.0, 0.0, 0.0, 0.0, 0.0, 0.0, 0.0, 0.0, 0.0, 0.0, 0.0, 0.0, 0.0, 0.0, 0.0, 0.0, 0.0, 0.0, 0.0, 0.0, 0.0, 0.0, 0.0, 0.0, 0.0, 0.0, 0.0, 0.0, 0.0, 0.0, 0.0, 0.0, 0.0, 0.0, 0.0, 0.0, 0.0, 0.0, 0.0, 0.0, 0.0, 0.0, 0.0, 0.0, 0.0, 0.0, 0.0, 0.0, 0.0, 0.0, 0.0, 0.0, 0.0, 0.0, 0.0, 0.0, 0.0, 0.0, 0.0, 0.0, 0.0, 0.0, 0.0, 0.0, 0.0, 0.0, 0.0, 0.0, 0.0, 0.0, 0.0, 0.0, 0.0, 0.0, 0.0, 0.0, 0.0, 0.0, 0.0, 0.0, 0.0, 0.0, 0.0, 0.0, 0.0, 0.0, 0.0, 0.0, 0.0, 0.0, 0.0, 0.0, 0.0, 0.0, 0.0, 0.0, 0.0, 0.0, 0.0, 0.0, 0.0, 0.0, 0.0, 0.0, 0.0, 0.0, 0.0, 0.0, 0.0, 0.0, 0.0, 0.0, 0.0, 0.0, 0.0, 0.0, 0.0, 0.0, 0.0, 0.0, 0.0, 0.0, 0.0, 0.0, 0.0, 0.0, 0.0, 0.0, 0.0, 0.0, 0.0, 0.0, 0.0, 0.0, 0.0, 0.0, 0.0, 0.0, 0.0, 0.0, 0.0, 0.0, 0.0, 0.0, 0.0, 0.0, 0.0, 0.0, 0.0, 0.0, 0.0, 0.0, 0.0, 0.0, 0.0, 0.0, 0.0, 0.0, 0.0, 0.0, 0.0, 0.0, 0.0, 0.0, 0.0, 0.0, 0.0, 0.0, 0.0, 0.0, 0.0, 0.0, 0.0, 0.0, 0.0, 0.0, 0.0, 0.0, 0.0, 0.0, 0.0, 0.0, 0.0, 0.0, 0.0, 0.0, 0.0, 0.0, 0.0, 0.0, 0.0, 0.0, 0.0, 0.0, 0.0, 0.0, 0.0, 0.0, 0.0, 0.0, 0.0, 0.0, 0.0, 0.0, 0.0, 0.0, 0.0, 0.0, 0.0, 0.0, 0.0, 0.0, 0.0, 0.0, 0.0, 0.0, 0.0, 0.0, 0.0, 0.0, 0.0, 0.0, 0.0, 0.0, 0.0, 0.0, 0.0, 0.0, 0.0, 0.0, 0.0, 0.0, 0.0, 0.0, 0.0, 0.0, 0.0, 0.0, 0.0, 0.0, 0.0, 0.0, 0.0, 0.0, 0.0, 0.0, 0.0, 0.0, 0.0, 0.0, 0.0, 0.0, 0.0, 0.0, 0.0, 0.0, 0.0, 0.0, 0.0, 0.0, 0.0, 0.0, 0.0, 0.0, 0.0, 0.0, 0.0, 0.0, 0.0, 0.0, 0.0, 0.0, 0.0, 0.0, 0.0, 0.0, 0.0, 0.0, 0.0, 0.0, 0.0, 0.0, 0.0, 0.0, 0.0, 0.0, 0.0, 0.0, 0.0, 0.0, 0.0, 0.0, 0.0, 0.0, 0.0, 0.0, 0.0, 0.0, 0.0, 0.0, 0.0, 0.0, 0.0, 0.0, 0.0, 0.0, 0.0, 0.0, 0.0, 0.0, 0.0, 0.0, 0.0, 0.0, 0.0, 0.0, 0.0, 0.0, 0.0, 0.0, 0.0, 0.0, 0.0, 0.0, 0.0, 0.0, 0.0, 0.0, 0.0, 0.0, 0.0, 0.0, 0.0, 0.0, 0.0, 0.0, 0.0, 0.0, 0.0, 0.0, 0.0, 0.0, 0.0, 0.0, 0.0, 0.0, 0.0, 0.0, 0.0, 0.0, 0.0, 0.0, 0.0, 0.0, 0.0, 0.0, 0.0, 0.0, 0.0, 0.0, 0.0, 0.0, 0.0, 0.0, 0.0, 0.0, 0.0, 0.0, 0.0, 0.0, 0.0, 0.0, 0.0, 0.0, 0.0, 0.0, 0.0, 0.0, 0.0, 0.0, 0.0, 0.0, 0.0, 0.0, 0.0, 0.0, 0.0, 0.0, 0.0, 0.0, 0.0, 0.0, 0.0, 0.0, 0.0, 0.0, 0.0, 0.0, 0.0, 0.0, 0.0, 0.0, 0.0, 0.0, 0.0, 0.0, 0.0, 0.0, 0.0, 0.0, 0.0, 0.0, 0.0, 0.0, 0.0, 0.0, 0.0, 0.0, 0.0, 0.0, 0.0, 0.0, 0.0, 0.0, 0.0, 0.0, 0.0, 0.0, 0.0, 0.0, 0.0, 0.0, 0.0, 0.0, 0.0, 0.0, 0.0, 0.0, 0.0, 0.0, 0.0, 0.0, 0.0, 0.0, 0.0, 0.0, 0.0, 0.0, 0.0, 0.0, 0.0, 0.0, 0.0, 0.0, 0.0, 0.0, 0.0, 0.0, 0.0, 0.0, 0.0, 0.0, 0.0, 0.0, 0.0, 0.0, 0.0, 0.0, 0.0, 0.0, 0.0, 0.0, 0.0, 0.0, 0.0, 0.0, 0.0, 0.0, 0.0, 0.0, 0.0, 0.0, 0.0, 0.0, 0.0, 0.0, 0.0, 0.0, 0.0, 0.0, 0.0, 0.0, 0.0, 0.0, 0.0, 0.0, 0.0, 0.0, 0.0, 0.0, 0.0, 0.0, 0.0, 0.0, 0.0, 0.0, 0.0, 0.0, 0.0, 0.0, 0.0, 0.0, 0.0, 0.0, 0.0, 0.0, 0.0, 0.0, 0.0, 0.0, 0.0, 0.0, 0.0, 0.0, 0.0, 0.0, 0.0, 0.0, 0.0, 0.0, 0.0, 0.0, 0.0, 0.0, 0.0, 0.0, 0.0, 0.0, 0.0, 0.0, 0.0, 0.0, 0.0, 0.0, 0.0, 0.0, 0.0, 0.0, 0.0, 0.0, 0.0, 0.0, 0.0, 0.0, 0.0, 0.0, 0.0, 0.0, 0.0, 0.0, 0.0, 0.0, 0.0, 0.0, 0.0, 0.0, 0.0, 0.0, 0.0, 0.0, 0.0, 0.0, 0.0, 0.0, 0.0, 0.0, 0.0, 0.0, 0.0, 0.0, 0.0, 0.0, 0.0, 0.0, 0.0, 0.0, 0.0, 0.0, 0.0, 0.0, 0.0, 0.0, 0.0, 0.0, 0.0, 0.0, 0.0, 0.0, 0.0, 0.0, 0.0, 0.0, 0.0, 0.0, 0.0, 0.0, 0.0, 0.0, 0.0, 0.0, 0.0, 0.0, 0.0, 0.0, 0.0, 0.0, 0.0, 0.0, 0.0, 0.0, 0.0, 0.0, 0.0, 0.0, 0.0, 0.0, 0.0, 0.0, 0.0, 0.0, 0.0, 0.0, 0.0, 0.0, 0.0, 0.0, 0.0, 0.0, 0.0, 0.0, 0.0, 0.0, 0.0, 0.0, 0.0, 0.0, 0.0, 0.0, 0.0, 0.0, 0.0, 0.0, 0.0, 0.0, 0.0, 0.0, 0.0, 0.0, 0.0, 0.0, 0.0, 0.0, 0.0, 0.0, 0.0, 0.0, 0.0, 0.0, 0.0, 0.0, 0.0, 0.0, 0.0, 0.0, 0.0, 0.0, 0.0, 0.0, 0.0, 0.0, 0.0, 0.0, 0.0, 0.0, 0.0, 0.0, 0.0, 0.0, 0.0, 0.0, 0.0, 0.0, 0.0, 0.0, 0.0, 0.0, 0.0, 0.0, 0.0, 0.0, 0.0, 0.0, 0.0, 0.0, 0.0, 0.0, 0.0, 0.0, 0.0, 0.0, 0.0, 0.0, 0.0, 0.0, 0.0, 0.0, 0.0, 0.0, 0.0, 0.0, 0.0, 0.0, 0.0, 0.0, 0.0, 0.0, 0.0, 0.0, 0.0, 0.0, 0.0, 0.0, 0.0, 0.0, 0.0, 0.0, 0.0, 0.0, 0.0, 0.0, 0.0, 0.0, 0.0, 0.0, 0.0, 0.0, 0.0, 0.0, 0.0, 0.0, 0.0, 0.0, 0.0, 0.0, 0.0, 0.0, 0.0, 0.0, 0.0, 0.0, 0.0, 0.0, 0.0, 0.0, 0.0, 0.0, 0.0, 0.0, 0.0, 0.0, 0.0, 0.0, 0.0, 0.0, 0.0, 0.0, 0.0, 0.0, 0.0, 0.0, 0.0, 0.0, 0.0, 0.0, 0.0, 0.0, 0.0, 0.0, 0.0, 0.0, 0.0, 0.0, 0.0, 0.0, 0.0, 0.0, 0.0, 0.0, 0.0, 0.0, 0.0, 0.0, 0.0, 0.0, 0.0, 0.0, 0.0, 0.0, 0.0, 0.0, 0.0, 0.0, 0.0, 0.0, 0.0, 0.0, 0.0, 0.0, 0.0, 0.0, 0.0, 0.0, 0.0, 0.0, 0.0, 0.0, 0.0, 0.0, 0.0, 0.0, 0.0, 0.0, 0.0, 0.0, 0.0, 0.0, 0.0, 0.0, 0.0, 0.0, 0.0, 0.0, 0.0, 0.0, 0.0, 0.0, 0.0, 0.0, 0.0, 0.0, 0.0, 0.0, 0.0, 0.0, 0.0, 0.0, 0.0, 0.0, 0.0, 0.0, 0.0, 0.0, 0.0, 0.0, 0.0, 0.0, 0.0, 0.0, 0.0, 0.0, 0.0, 0.0, 0.0, 0.0, 0.0, 0.0, 0.0, 0.0, 0.0, 0.0, 0.0, 0.0, 0.0, 0.0, 0.0, 0.0, 0.0, 0.0, 0.0, 0.0, 0.0, 0.0, 0.0, 0.0, 0.0, 0.0, 0.0, 0.0, 0.0, 0.0, 0.0, 0.0, 0.0, 0.0, 0.0, 0.0, 0.0, 0.0, 0.0, 0.0, 0.0, 0.0, 0.0, 0.0, 0.0, 0.0, 0.0, 0.0, 0.0, 0.0, 0.0, 0.0, 0.0, 0.0, 0.0, 0.0, 0.0, 0.0, 0.0, 0.0, 0.0, 0.0, 0.0, 0.0, 0.0, 0.0, 0.0, 0.0, 0.0, 0.0, 0.0, 0.0, 0.0, 0.0, 0.0, 0.0, 0.0, 0.0, 0.0, 0.0, 0.0, 0.0, 0.0, 0.0, 0.0, 0.0, 0.0, 0.0, 0.0, 0.0, 0.0, 0.0, 0.0, 0.0, 0.0, 0.0, 0.0, 0.0, 0.0, 0.0, 0.0, 0.0, 0.0, 0.0, 0.0, 0.0, 0.0, 0.0, 0.0, 0.0, 0.0, 0.0, 0.0, 0.0, 0.0, 0.0, 0.0, 0.0, 0.0, 0.0, 0.0, 0.0, 0.0, 0.0, 0.0, 0.0, 0.0, 0.0, 0.0, 0.0, 0.0, 0.0, 0.0, 0.0, 0.0, 0.0, 0.0, 0.0, 0.0, 0.0, 0.0, 0.0, 0.0, 0.0, 0.0, 0.0, 0.0, 0.0, 0.0, 0.0, 0.0, 0.0, 0.0, 0.0, 0.0, 0.0, 0.0, 0.0, 0.0, 0.0, 0.0, 0.0, 0.0, 0.0, 0.0, 0.0, 0.0, 0.0, 0.0, 0.0, 0.0, 0.0, 0.0, 0.0, 0.0, 0.0, 0.0, 0.0, 0.0, 0.0, 0.0, 0.0, 0.0, 0.0, 0.0, 0.0, 0.0, 0.0, 0.0, 0.0, 0.0, 0.0, 0.0, 0.0, 0.0, 0.0, 0.0, 0.0, 0.0, 0.0, 0.0, 0.0, 0.0, 0.0, 0.0, 0.0, 0.0, 0.0, 0.0, 0.0, 0.0, 0.0, 0.0, 0.0, 0.0, 0.0, 0.0, 0.0, 0.0, 0.0, 0.0, 0.0, 0.0, 0.0, 0.0, 0.0, 0.0, 0.0, 0.0, 0.0, 0.0, 0.0, 0.0, 0.0, 0.0, 0.0, 0.0, 0.0, 0.0, 0.0, 0.0, 0.0, 0.0, 0.0, 0.0, 0.0, 0.0, 0.0, 0.0, 0.0, 0.0, 0.0, 0.0, 0.0, 0.0, 0.0, 0.0, 0.0, 0.0, 0.0, 0.0, 0.0, 0.0, 0.0, 0.0, 0.0, 0.0, 0.0, 0.0, 0.0, 0.0, 0.0, 0.0, 0.0, 0.0, 0.0, 0.0, 0.0, 0.0, 0.0, 0.0, 0.0, 0.0, 0.0, 0.0, 0.0, 0.0, 0.0, 0.0, 0.0, 0.0, 0.0, 0.0, 0.0, 0.0, 0.0, 0.0, 0.0, 0.0, 0.0, 0.0, 0.0, 0.0, 0.0, 0.0, 0.0, 0.0, 0.0, 0.0, 0.0, 0.0, 0.0, 0.0, 0.0, 0.0, 0.0, 0.0, 0.0, 0.0, 0.0, 0.0, 0.0, 0.0, 0.0, 0.0, 0.0, 0.0, 0.0, 0.0, 0.0, 0.0, 0.0, 0.0, 0.0, 0.0, 0.0, 0.0, 0.0, 0.0, 0.0, 0.0, 0.0, 0.0, 0.0, 0.0, 0.0, 0.0, 0.0, 0.0, 0.0, 0.0, 0.0, 0.0, 0.0, 0.0, 0.0, 0.0, 0.0, 0.0, 0.0, 0.0, 0.0, 0.0, 0.0, 0.0, 0.0, 0.0, 0.0, 0.0, 0.0, 0.0, 0.0, 0.0, 0.0, 0.0, 0.0, 0.0, 0.0, 0.0, 0.0, 0.0, 0.0, 0.0, 0.0, 0.0, 0.0, 0.0, 0.0, 0.0, 0.0, 0.0, 0.0, 0.0, 0.0, 0.0, 0.0, 0.0, 0.0, 0.0, 0.0, 0.0, 0.0, 0.0, 0.0, 0.0, 0.0, 0.0, 0.0, 0.0, 0.0, 0.0, 0.0, 0.0, 0.0, 0.0, 0.0, 0.0, 0.0, 0.0, 0.0, 0.0, 0.0, 0.0, 0.0, 0.0, 0.0, 0.0, 0.0, 0.0, 0.0, 0.0, 0.0, 0.0, 0.0, 0.0, 0.0, 0.0, 0.0, 0.0, 0.0, 0.0, 0.0, 0.0, 0.0, 0.0, 0.0, 0.0, 0.0, 0.0, 0.0, 0.0, 0.0, 0.0, 0.0, 0.0, 0.0, 0.0, 0.0, 0.0, 0.0, 0.0, 0.0, 0.0, 0.0, 0.0, 0.0, 0.0, 0.0, 0.0, 0.0, 0.0, 0.0, 0.0, 0.0, 0.0, 0.0, 0.0, 0.0, 0.0, 0.0, 0.0, 0.0, 0.0, 0.0, 0.0, 0.0, 0.0, 0.0, 0.0, 0.0, 0.0, 0.0, 0.0, 0.0, 0.0, 0.0, 0.0, 0.0, 0.0, 0.0, 0.0, 0.0, 0.0, 0.0, 0.0, 0.0, 0.0, 0.0, 0.0, 0.0, 0.0, 0.0, 0.0, 0.0, 0.0, 0.0, 0.0, 0.0, 0.0, 0.0, 0.0, 0.0, 0.0, 0.0, 0.0, 0.0, 0.0, 0.0, 0.0, 0.0, 0.0, 0.0, 0.0, 0.0, 0.0, 0.0, 0.0, 0.0, 0.0, 0.0, 0.0, 0.0, 0.0, 0.0, 0.0, 0.0, 0.0, 0.0, 0.0, 0.0, 0.0, 0.0, 0.0, 0.0, 0.0, 0.0, 0.0, 0.0, 0.0, 0.0, 0.0, 0.0, 0.0, 0.0, 0.0, 0.0, 0.0, 0.0, 0.0, 0.0, 0.0, 0.0, 0.0, 0.0, 0.0, 0.0, 0.0, 0.0, 0.0, 0.0, 0.0, 0.0, 0.0, 0.0, 0.0, 0.0, 0.0, 0.0, 0.0, 0.0, 0.0, 0.0, 0.0, 0.0, 0.0, 0.0, 0.0, 0.0, 0.0, 0.0, 0.0, 0.0, 0.0, 0.0, 0.0, 0.0, 0.0, 0.0, 0.0, 0.0, 0.0, 0.0, 0.0, 0.0, 0.0, 0.0, 0.0, 0.0, 0.0, 0.0, 0.0, 0.0, 0.0, 0.0, 0.0, 0.0, 0.0, 0.0, 0.0, 0.0, 0.0, 0.0, 0.0, 0.0, 0.0, 0.0, 0.0, 0.0, 0.0, 0.0, 0.0, 0.0, 0.0, 0.0, 0.0, 0.0, 0.0, 0.0, 0.0, 0.0, 0.0, 0.0, 0.0, 0.0, 0.0, 0.0, 0.0, 0.0, 0.0, 0.0, 0.0, 0.0, 0.0, 0.0, 0.0, 0.0, 0.0, 0.0, 0.0, 0.0, 0.0, 0.0, 0.0, 0.0, 0.0, 0.0, 0.0, 0.0, 0.0, 0.0, 0.0, 0.0, 0.0, 0.0, 0.0, 0.0, 0.0, 0.0, 0.0, 0.0, 0.0, 0.0, 0.0, 0.0, 0.0, 0.0, 0.0, 0.0, 0.0, 0.0, 0.0, 0.0, 0.0, 0.0, 0.0, 0.0, 0.0, 0.0, 0.0, 0.0, 0.0, 0.0, 0.0, 0.0, 0.0, 0.0, 0.0, 0.0, 0.0, 0.0, 0.0, 0.0, 0.0, 0.0, 0.0, 0.0, 0.0, 0.0, 0.0, 0.0, 0.0, 0.0, 0.0, 0.0, 0.0, 0.0, 0.0, 0.0, 0.0, 0.0, 0.0, 0.0, 0.0, 0.0, 0.0, 0.0, 0.0, 0.0, 0.0, 0.0, 0.0, 0.0, 0.0, 0.0, 0.0, 0.0, 0.0, 0.0, 0.0, 0.0, 0.0, 0.0, 0.0, 0.0, 0.0, 0.0, 0.0, 0.0, 0.0, 0.0, 0.0, 0.0, 0.0, 0.0, 0.0, 0.0, 0.0, 0.0, 0.0, 0.0, 0.0, 0.0, 0.0, 0.0, 0.0, 0.0, 0.0, 0.0, 0.0, 0.0, 0.0, 0.0, 0.0, 0.0, 0.0, 0.0, 0.0, 0.0, 0.0, 0.0, 0.0, 0.0, 0.0, 0.0, 0.0, 0.0, 0.0, 0.0, 0.0, 0.0, 0.0, 0.0, 0.0, 0.0, 0.0, 0.0, 0.0, 0.0, 0.0, 0.0, 0.0, 0.0, 0.0, 0.0, 0.0, 0.0, 0.0, 0.0, 0.0, 0.0, 0.0, 0.0, 0.0, 0.0, 0.0, 0.0, 0.0, 0.0, 0.0, 0.0, 0.0, 0.0, 0.0, 0.0, 0.0, 0.0, 0.0, 0.0, 0.0, 0.0, 0.0, 0.0, 0.0, 0.0, 0.0, 0.0, 0.0, 0.0, 0.0, 0.0, 0.0, 0.0, 0.0, 0.0, 0.0, 0.0, 0.0, 0.0, 0.0, 0.0, 0.0, 0.0, 0.0, 0.0, 0.0, 0.0, 0.0, 0.0, 0.0, 0.0, 0.0, 0.0, 0.0, 0.0, 0.0, 0.0, 0.0, 0.0, 0.0, 0.0, 0.0, 0.0, 0.0, 0.0, 0.0, 0.0, 0.0, 0.0, 0.0, 0.0, 0.0, 0.0, 0.0, 0.0, 0.0, 0.0, 0.0, 0.0, 0.0, 0.0, 0.0, 0.0, 0.0, 0.0, 0.0, 0.0, 0.0, 0.0, 0.0, 0.0, 0.0, 0.0, 0.0, 0.0, 0.0, 0.0, 0.0, 0.0, 0.0, 0.0, 0.0, 0.0, 0.0, 0.0, 0.0, 0.0, 0.0, 0.0, 0.0, 0.0, 0.0, 0.0, 0.0, 0.0, 0.0, 0.0, 0.0, 0.0, 0.0, 0.0, 0.0, 0.0, 0.0, 0.0, 0.0, 0.0, 0.0, 0.0, 0.0, 0.0, 0.0, 0.0, 0.0, 0.0, 0.0, 0.0, 0.0, 0.0, 0.0, 0.0, 0.0, 0.0, 0.0, 0.0, 0.0, 0.0, 0.0, 0.0, 0.0, 0.0, 0.0, 0.0, 0.0, 0.0, 0.0, 0.0, 0.0, 0.0, 0.0, 0.0, 0.0, 0.0, 0.0, 0.0, 0.0, 0.0, 0.0, 0.0, 0.0, 0.0, 0.0, 0.0, 0.0, 0.0, 0.0, 0.0, 0.0, 0.0, 0.0, 0.0, 0.0, 0.0, 0.0, 0.0, 0.0, 0.0, 0.0, 0.0, 0.0, 0.0, 0.0, 0.0, 0.0, 0.0, 0.0, 0.0, 0.0, 0.0, 0.0, 0.0, 0.0, 0.0, 0.0, 0.0, 0.0, 0.0, 0.0, 0.0, 0.0, 0.0, 0.0, 0.0, 0.0, 0.0, 0.0, 0.0, 0.0, 0.0, 0.0, 0.0, 0.0, 0.0, 0.0, 0.0, 0.0, 0.0, 0.0, 0.0, 0.0, 0.0, 0.0, 0.0, 0.0, 0.0, 0.0, 0.0, 0.0, 0.0, 0.0, 0.0, 0.0, 0.0, 0.0, 0.0, 0.0, 0.0, 0.0, 0.0, 0.0, 0.0, 0.0, 0.0, 0.0, 0.0, 0.0, 0.0, 0.0, 0.0, 0.0, 0.0, 0.0, 0.0, 0.0, 0.0, 0.0, 0.0, 0.0, 0.0, 0.0, 0.0, 0.0, 0.0, 0.0, 0.0, 0.0, 0.0, 0.0, 0.0, 0.0, 0.0, 0.0, 0.0, 0.0, 0.0, 0.0, 0.0, 0.0, 0.0, 0.0, 0.0, 0.0, 0.0, 0.0, 0.0, 0.0, 0.0, 0.0, 0.0, 0.0, 0.0, 0.0, 0.0, 0.0, 0.0, 0.0, 0.0, 0.0, 0.0, 0.0, 0.0, 0.0, 0.0, 0.0, 0.0, 0.0, 0.0, 0.0, 0.0, 0.0, 0.0, 0.0, 0.0, 0.0, 0.0, 0.0, 0.0, 0.0, 0.0, 0.0, 0.0, 0.0, 0.0, 0.0, 0.0, 0.0, 0.0, 0.0, 0.0, 0.0, 0.0, 0.0, 0.0, 0.0, 0.0, 0.0, 0.0, 0.0, 0.0, 0.0, 0.0, 0.0, 0.0, 0.0, 0.0, 0.0, 0.0, 0.0, 0.0, 0.0, 0.0, 0.0, 0.0, 0.0, 0.0, 0.0, 0.0, 0.0, 0.0, 0.0, 0.0, 0.0, 0.0, 0.0, 0.0, 0.0, 0.0, 0.0, 0.0, 0.0, 0.0, 0.0, 0.0, 0.0, 0.0, 0.0, 0.0, 0.0, 0.0, 0.0, 0.0, 0.0, 0.0, 0.0, 0.0, 0.0, 0.0, 0.0, 0.0, 0.0, 0.0, 0.0, 0.0, 0.0, 0.0, 0.0, 0.0, 0.0, 0.0, 0.0, 0.0, 0.0, 0.0, 0.0, 0.0, 0.0, 0.0, 0.0, 0.0, 0.0, 0.0, 0.0, 0.0, 0.0, 0.0, 0.0, 0.0, 0.0, 0.0, 0.0, 0.0, 0.0, 0.0, 0.0, 0.0, 0.0, 0.0, 0.0, 0.0, 0.0, 0.0, 0.0, 0.0, 0.0, 0.0, 0.0, 0.0, 0.0, 0.0, 0.0, 0.0, 0.0, 0.0, 0.0, 0.0, 0.0, 0.0, 0.0, 0.0, 0.0, 0.0, 0.0, 0.0, 0.0, 0.0, 0.0, 0.0, 0.0, 0.0, 0.0, 0.0, 0.0, 0.0, 0.0, 0.0, 0.0, 0.0, 0.0, 0.0, 0.0, 0.0, 0.0, 0.0, 0.0, 0.0, 0.0, 0.0, 0.0, 0.0, 0.0, 0.0, 0.0, 0.0, 0.0, 0.0, 0.0, 0.0, 0.0, 0.0, 0.0, 0.0, 0.0, 0.0, 0.0, 0.0, 0.0, 0.0, 0.0, 0.0, 0.0, 0.0, 0.0, 0.0, 0.0, 0.0, 0.0, 0.0, 0.0, 0.0, 0.0, 0.0, 0.0, 0.0, 0.0, 0.0, 0.0, 0.0, 0.0, 0.0, 0.0, 0.0, 0.0, 0.0, 0.0, 0.0, 0.0, 0.0, 0.0, 0.0, 0.0, 0.0, 0.0, 0.0, 0.0, 0.0, 0.0, 0.0, 0.0, 0.0, 0.0, 0.0, 0.0, 0.0, 0.0, 0.0, 0.0, 0.0, 0.0, 0.0, 0.0, 0.0, 0.0, 0.0, 0.0, 0.0, 0.0, 0.0, 0.0, 0.0, 0.0, 0.0, 0.0, 0.0, 0.0, 0.0, 0.0, 0.0, 0.0, 0.0, 0.0, 0.0, 0.0, 0.0, 0.0, 0.0, 0.0, 0.0, 0.0, 0.0, 0.0, 0.0, 0.0, 0.0, 0.0, 0.0, 0.0, 0.0, 0.0, 0.0, 0.0, 0.0, 0.0, 0.0, 0.0, 0.0, 0.0, 0.0, 0.0, 0.0, 0.0, 0.0, 0.0, 0.0, 0.0, 0.0, 0.0, 0.0, 0.0, 0.0, 0.0, 0.0, 0.0, 0.0, 0.0, 0.0, 0.0, 0.0, 0.0, 0.0, 0.0, 0.0, 0.0, 0.0, 0.0, 0.0, 0.0, 0.0, 0.0, 0.0, 0.0, 0.0, 0.0, 0.0, 0.0, 0.0, 0.0, 0.0, 0.0, 0.0, 0.0, 0.0, 0.0, 0.0, 0.0, 0.0, 0.0, 0.0, 0.0, 0.0, 0.0, 0.0, 0.0, 0.0, 0.0, 0.0, 0.0, 0.0, 0.0, 0.0, 0.0, 0.0, 0.0, 0.0, 0.0, 0.0, 0.0, 0.0, 0.0, 0.0, 0.0, 0.0, 0.0, 0.0, 0.0, 0.0, 0.0, 0.0, 0.0, 0.0, 0.0, 0.0, 0.0])
me_big_weld.update()
me_big_bake = bpy.data.meshes.new('Big Bake')
me_big_bake.from_pydata([(0.0, 0.0, 0.0), (2.0, 0.0, 0.0), (0.0, 2.0, 0.0), (2.0, 2.0, 0.0)], [], [(0, 1, 3, 2)])
_uv = me_big_bake.uv_layers.new(name='UVMap')
_uv.uv.foreach_set('vector', [0.9999, 0.9999, 0.0001, 0.9999, 9.995e-05, 0.0001003, 0.9999, 0.0001])
me_big_bake.materials.append(mat_material_001)
me_big_bake.update()

# ---- objects
ob_weld = bpy.data.objects.new('Weld', me_weld)
ob_bake = bpy.data.objects.new('Bake', me_bake)
ob_big_weld = bpy.data.objects.new('Big Weld', me_big_weld)
ob_big_bake = bpy.data.objects.new('Big Bake', me_big_bake)

# ---- transforms, parenting, visibility, modifiers, constraints
ob_weld.location = (0.5, 0.5, 0.0)
_m = ob_weld.modifiers.new('Mirror', 'MIRROR')
_m.use_axis = (True, True, False)
ob_bake.location = (0.0, 0.0, 0.0)
ob_big_weld.location = (0.5, 2.0, 0.0)
_m = ob_big_weld.modifiers.new('Mirror', 'MIRROR')
_m.use_axis = (True, True, False)
_m = ob_big_weld.modifiers.new('Array', 'ARRAY')
_m = ob_big_weld.modifiers.new('Array.001', 'ARRAY')
_m.relative_offset_displace = (0.0, 1.0, 0.0)
ob_big_bake.location = (0.0, 1.5, 0.0)

# ---- collection membership
scene.collection.objects.link(ob_weld)
scene.collection.objects.link(ob_bake)
scene.collection.objects.link(ob_big_weld)
scene.collection.objects.link(ob_big_bake)

# ---- scene / render settings (as saved in the file)
scene.frame_start = 1; scene.frame_end = 250; scene.frame_set(1)
scene.render.engine = 'CYCLES'
scene.cycles.adaptive_threshold = 0.0001
scene.cycles.bake_type = 'NORMAL'
bpy.context.view_layer.update()

# ---- added for rendering (the .blend has no active camera and no usable light): camera, sun
cam_auto = bpy.data.cameras.new('AutoCamera')
cam_auto.lens = 50.0
cam_auto.sensor_width = 36.0
cam_auto.clip_end = 1000.0
ob_auto_camera = bpy.data.objects.new('AutoCamera', cam_auto)
scene.collection.objects.link(ob_auto_camera)
ob_auto_camera.location = (4.72997, -2.72596, 2.96026)
ob_auto_camera.rotation_euler = (1.09748, -7.21219e-08, 0.694738)
scene.camera = ob_auto_camera
light_auto_sun = bpy.data.lights.new('AutoSun', 'SUN')
light_auto_sun.energy = 3.0
light_auto_sun.angle = 0.0523599
ob_auto_sun = bpy.data.objects.new('AutoSun', light_auto_sun)
scene.collection.objects.link(ob_auto_sun)
ob_auto_sun.rotation_euler = (0.872665, 0.174533, 0.523599)
bpy.context.view_layer.update()
